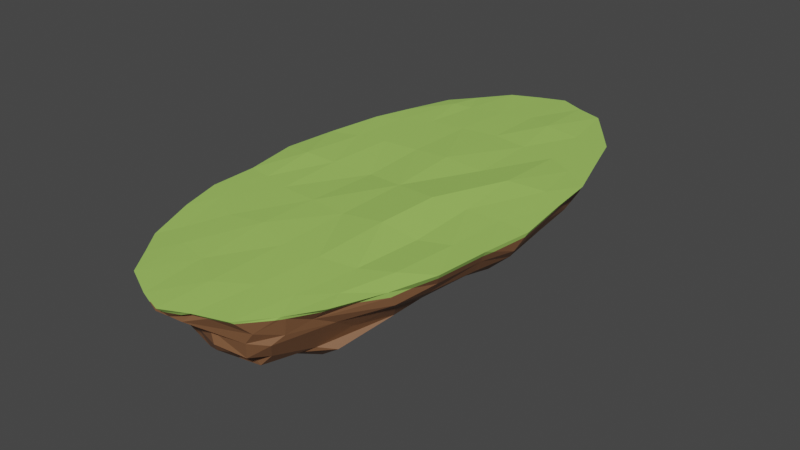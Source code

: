 # Source: super_base.blend  (saved by Blender 2.80.75; exported with 4.5.12 LTS)
import bpy
from mathutils import Matrix  # noqa: F401  (used for matrix-valued properties, if any)

bpy.ops.wm.read_factory_settings(use_empty=True)
scene = bpy.context.scene
scene.name = 'Scene'

# ---- collections
col_collection = bpy.data.collections.new('Collection'); scene.collection.children.link(col_collection)

# ---- materials (node trees are filled in below, after node groups)
mat_land_base = bpy.data.materials.new('land base')
mat_land_base.use_transparent_shadow = False
mat_grass = bpy.data.materials.new('grass')
mat_grass.use_transparent_shadow = False

# ---- material node trees
mat_land_base.use_nodes = True; mat_land_base.node_tree.nodes.clear()
_N = mat_land_base.node_tree.nodes; _L = mat_land_base.node_tree.links
n0 = _N.new('ShaderNodeOutputMaterial'); n0.name = 'Material Output'; n0.location = (300, 300)
n1 = _N.new('ShaderNodeBsdfPrincipled'); n1.name = 'Principled BSDF'; n1.location = (10, 300)
n1.distribution = 'GGX'
n1.subsurface_method = 'BURLEY'
n1.inputs[0].default_value = (0.2203, 0.1011, 0.04609, 1.0)
n1.inputs[3].default_value = 1.45
n1.inputs[27].default_value = (0.0, 0.0, 0.0, 1.0)
n1.inputs[28].default_value = 1.0
_L.new(n1.outputs[0], n0.inputs[0])
n0.is_active_output = True
mat_grass.use_nodes = True; mat_grass.node_tree.nodes.clear()
_N = mat_grass.node_tree.nodes; _L = mat_grass.node_tree.links
n0 = _N.new('ShaderNodeOutputMaterial'); n0.name = 'Material Output'; n0.location = (300, 300)
n1 = _N.new('ShaderNodeBsdfPrincipled'); n1.name = 'Principled BSDF'; n1.location = (10, 300)
n1.distribution = 'GGX'
n1.subsurface_method = 'BURLEY'
n1.inputs[0].default_value = (0.3768, 0.6383, 0.1269, 1.0)
n1.inputs[3].default_value = 1.45
n1.inputs[27].default_value = (0.0, 0.0, 0.0, 1.0)
n1.inputs[28].default_value = 1.0
_L.new(n1.outputs[0], n0.inputs[0])
n0.is_active_output = True

# ---- world
world_world = bpy.data.worlds.new('World'); scene.world = world_world
world_world.use_nodes = True; world_world.node_tree.nodes.clear()
_N = world_world.node_tree.nodes; _L = world_world.node_tree.links
n0 = _N.new('ShaderNodeOutputWorld'); n0.name = 'World Output'; n0.location = (300, 300)
n1 = _N.new('ShaderNodeBackground'); n1.name = 'Background'; n1.location = (10, 300)
n1.inputs[0].default_value = (0.05088, 0.05088, 0.05088, 1.0)
_L.new(n1.outputs[0], n0.inputs[0])
n0.is_active_output = True
world_world.color = (0.05088, 0.05088, 0.05088)
world_world.use_sun_shadow = False
world_world.sun_shadow_jitter_overblur = 0.0

# ---- meshes
me_circle = bpy.data.meshes.new('Circle')
me_circle.from_pydata([(-0.0002145, 1.824, -0.2052), (-0.3532, 1.681, -0.2053), (-0.6495, 1.327, -0.2121), (-0.8148, 0.7393, -0.2017), (-0.9126, -0.002156, -0.2054), (-0.8432, -0.6992, -0.2054), (-0.6289, -1.317, -0.2112), (-0.3757, -1.657, -0.2041), (-0.0002147, -1.821, -0.2052), (0.3595, -1.678, -0.2075), (0.6379, -1.295, -0.2056), (0.8457, -0.6961, -0.2052), (0.9237, -0.005351, -0.21), (0.8467, 0.6743, -0.2052), (0.6472, 1.29, -0.2052), (0.3502, 1.685, -0.2052), (-0.0002145, 1.657, -0.3566), (-0.3236, 1.523, -0.3568), (-0.599, 1.207, -0.3685), (-0.7379, 0.6729, -0.3531), (-0.8271, -0.01194, -0.3571), (-0.7604, -0.5762, -0.3572), (-0.564, -1.222, -0.3674), (-0.353, -1.538, -0.3584), (-0.02571, -1.656, -0.3595), (0.3502, -1.581, -0.3807), (0.5769, -1.178, -0.3598), (0.7524, -0.6666, -0.3571), (0.8423, -0.05668, -0.3679), (0.7658, 0.6226, -0.3603), (0.6014, 1.165, -0.3688), (0.3182, 1.531, -0.3566), (-0.007615, 1.247, -0.4961), (-0.2358, 1.167, -0.4982), (-0.3512, 0.9936, -0.474), (-0.5714, 0.5244, -0.4893), (-0.6355, -0.01579, -0.4921), (-0.5807, -0.4217, -0.4916), (-0.4425, -1.201, -0.5076), (-0.2306, -1.378, -0.5515), (-0.02532, -1.492, -0.5966), (0.239, -1.439, -0.5704), (0.4424, -1.188, -0.5587), (0.5294, -0.928, -0.5667), (0.582, -0.06292, -0.5038), (0.5869, 0.5009, -0.4994), (0.4478, 0.893, -0.4916), (0.2311, 1.152, -0.4916), (-0.00466, 0.6191, -0.601), (-0.1178, 0.6232, -0.5993), (-0.2407, 0.5046, -0.5875), (-0.3016, 0.3375, -0.5895), (-0.3617, 0.06635, -0.5997), (-0.3651, -0.1854, -0.6076), (-0.2687, -0.5138, -0.6122), (-0.1544, -1.116, -0.6986), (-0.03334, -1.174, -0.6893), (0.06265, -1.168, -0.6676), (0.1677, -1.167, -0.6969), (0.2925, -0.6492, -0.7282), (0.2967, -0.2475, -0.6254), (0.2492, 0.1689, -0.6294), (0.2159, 0.4313, -0.5989), (0.1176, 0.5623, -0.5892), (0.05239, 0.2489, -0.661), (-0.01369, 0.2535, -0.661), (-0.08209, 0.2202, -0.661), (-0.1294, 0.1345, -0.661), (-0.1624, -0.03264, -0.6668), (-0.2032, -0.3403, -0.6913), (-0.2036, -0.5921, -0.7125), (-0.1566, -0.806, -0.7572), (-0.07373, -0.7978, -0.7302), (0.01393, -0.6675, -0.6991), (0.08096, -0.4257, -0.6785), (0.1274, -0.1216, -0.6596), (0.1432, 0.0361, -0.6605), (0.1421, 0.1104, -0.661), (0.1308, 0.1692, -0.661), (0.1026, 0.2187, -0.661), (-0.1705, 1.766, -0.2068), (-0.5263, 1.488, -0.2138), (-0.7423, 1.001, -0.2053), (-0.8765, 0.3556, -0.2046), (-0.8496, -0.3804, -0.2072), (-0.763, -0.9786, -0.2061), (-0.4988, -1.487, -0.2061), (-0.1669, -1.762, -0.2065), (0.1607, -1.743, -0.2073), (0.5016, -1.485, -0.2152), (0.7537, -0.9903, -0.2091), (0.8805, -0.3474, -0.2052), (0.8805, 0.35, -0.2052), (0.7389, 1.003, -0.2052), (0.5049, 1.481, -0.2055), (0.1704, 1.746, -0.2052), (-0.1545, 1.606, -0.3582), (-0.4809, 1.363, -0.3666), (-0.6748, 0.9094, -0.3571), (-0.8004, 0.2813, -0.3572), (-0.7662, -0.3111, -0.3586), (-0.6974, -0.8928, -0.3635), (-0.4431, -1.408, -0.3508), (-0.1632, -1.618, -0.3806), (0.145, -1.621, -0.3604), (0.441, -1.498, -0.3968), (0.7031, -0.8735, -0.3666), (0.7987, -0.3346, -0.3589), (0.8033, 0.3086, -0.3589), (0.6817, 0.9258, -0.381), (0.4594, 1.345, -0.3568), (0.1544, 1.586, -0.3566), (-0.3511, 1.585, -0.2832), (9.034e-05, 1.742, -0.2815), (0.335, 1.603, -0.281), (0.405, -1.579, -0.3056), (0.0007666, -1.75, -0.2821), (-0.6504, 1.271, -0.3063), (0.545, -1.309, -0.2925), (-0.7311, 0.7663, -0.2725), (0.8096, -0.6638, -0.2822), (-0.8519, -0.0221, -0.2823), (0.8915, -0.0919, -0.302), (-0.7933, -0.6807, -0.2825), (0.8133, 0.5162, -0.2809), (-0.573, -1.3, -0.2956), (0.6224, 1.227, -0.284), (-0.3926, -1.547, -0.2785), (-0.111, 1.214, -0.5043), (-0.2896, 1.085, -0.4848), (-0.4585, 0.762, -0.481), (-0.6067, 0.2273, -0.4916), (-0.6083, -0.2233, -0.4916), (-0.5257, -0.9927, -0.5206), (-0.3212, -1.223, -0.5974), (-0.1177, -1.483, -0.5583), (0.1219, -1.571, -0.518), (0.2997, -1.446, -0.5979), (0.5142, -1.104, -0.5843), (0.5188, -0.4736, -0.5064), (0.6038, 0.2692, -0.4981), (0.5181, 0.704, -0.4987), (0.345, 1.03, -0.4916), (0.09281, 1.177, -0.4916), (-0.2996, -1.531, -0.4159), (-0.4991, -1.274, -0.473), (0.2802, 1.349, -0.4241), (0.5223, 1.03, -0.428), (-0.07914, -1.536, -0.4623), (-0.2807, 1.349, -0.4241), (-0.0002145, 1.46, -0.4241), (0.3203, -1.552, -0.4923), (-0.4854, 1.067, -0.4181), (0.5608, -1.041, -0.4546), (-0.6825, 0.5065, -0.4256), (0.669, -0.6155, -0.4419), (-0.7383, -0.05168, -0.4256), (0.7509, -0.1269, -0.4481), (-0.663, -0.3817, -0.4241), (0.6685, 0.5733, -0.423), (-0.05178, 0.6252, -0.6033), (-0.1832, 0.5647, -0.5903), (-0.2702, 0.4253, -0.589), (-0.3261, 0.202, -0.5947), (-0.3702, -0.06089, -0.6057), (-0.3182, -0.3274, -0.6096), (-0.2409, -0.9953, -0.7375), (-0.09102, -1.197, -0.6984), (0.01954, -1.286, -0.6848), (0.1088, -1.159, -0.6865), (0.2336, -1.282, -0.6405), (0.295, -0.3438, -0.7), (0.2635, -0.003011, -0.6317), (0.2304, 0.2847, -0.6153), (0.178, 0.5107, -0.591), (0.05128, 0.5734, -0.5953), (0.4209, 0.1866, -0.5742), (0.3663, -1.07, -0.6957), (-0.4668, -0.3473, -0.5436), (-0.4818, 0.04039, -0.5362), (0.4329, 0.4761, -0.5759), (-0.3892, -1.14, -0.5666), (0.3457, 0.7154, -0.5487), (-0.1317, -1.198, -0.6563), (0.1252, 0.8184, -0.538), (0.0002446, -1.324, -0.6276), (-0.1569, 0.8992, -0.5744), (-0.02844, 0.8908, -0.5791), (0.09485, -1.412, -0.6561), (-0.3099, 0.7338, -0.5346), (0.2187, -1.397, -0.5972), (-0.403, 0.555, -0.5285), (0.02194, 0.2475, -0.661), (-0.04678, 0.2373, -0.661), (-0.1056, 0.1794, -0.661), (-0.1408, 0.06956, -0.6617), (-0.1762, -0.1718, -0.6762), (-0.199, -0.4565, -0.6999), (-0.1926, -0.7823, -0.7611), (-0.1146, -0.7934, -0.7431), (-0.03137, -0.758, -0.718), (0.04866, -0.5748, -0.6901), (0.1062, -0.2373, -0.6653), (0.1365, -0.01834, -0.6591), (0.142, 0.07878, -0.661), (0.1362, 0.1393, -0.661), (0.1181, 0.1925, -0.661), (0.07895, 0.2325, -0.661), (0.1556, -0.515, -0.6671), (0.05556, -1.124, -0.7488), (-0.2298, 0.2191, -0.6198), (-0.172, 0.3696, -0.6156), (0.2105, -0.3717, -0.6657), (-0.2678, 0.03821, -0.6296), (0.2089, -0.1844, -0.6401), (-0.2785, -0.2238, -0.6448), (0.184, 0.1188, -0.6581), (-0.23, -0.4823, -0.6497), (0.17, 0.2472, -0.6488), (-0.1627, -0.9086, -0.7303), (0.1259, 0.3686, -0.6361), (-0.02999, -1.126, -0.7292), (-0.07543, 0.435, -0.6246), (0.03341, 0.4361, -0.6341), (-0.1235, 0.4024, -0.6201), (0.01346, -1.097, -0.732), (0.08326, 0.4018, -0.6361), (-0.01755, 0.4317, -0.6327), (-0.09715, -1.129, -0.7238), (0.1525, 0.3015, -0.6433), (-0.2361, -0.905, -0.7455), (0.1751, 0.1788, -0.6565), (-0.2525, -0.3467, -0.648), (0.1905, 0.03338, -0.654), (-0.2758, -0.09134, -0.6388), (0.2165, -0.3509, -0.6263), (-0.2457, 0.1268, -0.6251), (0.1836, -0.4518, -0.6903), (-0.2013, 0.2998, -0.6173), (-0.4361, 0.3157, -0.5312), (0.2887, -1.32, -0.5918), (-0.3556, 0.6601, -0.5293), (0.1434, -1.408, -0.6195), (-0.2397, 0.8071, -0.553), (0.05266, -1.399, -0.6586), (0.02499, 0.8199, -0.5621), (-0.07432, 0.9115, -0.5836), (-0.05875, -1.254, -0.6466), (0.2478, 0.7712, -0.5371), (-0.2435, -1.116, -0.6747), (0.3897, 0.5954, -0.5666), (-0.411, -0.5106, -0.5427), (0.425, 0.3717, -0.5787), (-0.4828, -0.1653, -0.5424), (0.1055, -0.7922, -0.6865), (0.5974, 0.8064, -0.4315), (-0.5915, -1.034, -0.4864), (0.719, 0.236, -0.4351), (-0.6991, -0.2031, -0.4241), (0.6642, -0.4345, -0.4347), (-0.7171, 0.1604, -0.4276), (0.6456, -0.8154, -0.4629), (-0.584, 0.8103, -0.4216), (0.3896, -1.45, -0.5006), (-0.3857, 1.205, -0.4216), (0.1581, -1.617, -0.4454), (0.14, 1.404, -0.4241), (-0.1404, 1.404, -0.4241), (-0.1971, -1.528, -0.4595), (0.3991, 1.191, -0.4241), (0.3993, -0.5331, -0.6345), (-0.09974, -1.752, -0.2896), (0.5139, 1.38, -0.2823), (-0.4733, -1.43, -0.2858), (0.6817, 0.9826, -0.2948), (-0.7501, -0.9206, -0.2852), (0.8436, 0.3243, -0.2826), (-0.7647, -0.4116, -0.2858), (0.8423, -0.3354, -0.2823), (-0.8189, 0.3621, -0.2782), (0.757, -0.9379, -0.3046), (-0.6947, 0.982, -0.2842), (0.4827, -1.439, -0.3452), (-0.5463, 1.444, -0.3088), (0.0633, -1.727, -0.2995), (0.1386, 1.625, -0.2809), (-0.1374, 1.744, -0.2908), (-0.379, -1.35, -0.4474), (-0.5559, 1.276, -0.2019), (-0.6616, 0.8183, -0.2047), (-0.6955, 0.4106, -0.2046), (-0.7368, -0.01507, -0.1915), (-0.6902, -0.4121, -0.2059), (-0.6849, -0.79, -0.2052), (-0.5697, -1.17, -0.2109), (-0.434, 1.302, -0.2098), (-0.4803, 0.9124, -0.2052), (-0.503, 0.4568, -0.2052), (-0.5258, 0.001271, -0.2052), (-0.503, -0.4543, -0.2052), (-0.48, -0.9102, -0.2053), (-0.4179, -1.294, -0.2053), (-0.2092, 1.352, -0.2052), (-0.2429, 0.95, -0.2052), (-0.2548, 0.4756, -0.2052), (-0.2546, 0.03904, -0.2249), (-0.2548, -0.4731, -0.2052), (-0.2561, -0.8643, -0.1974), (-0.2123, -1.346, -0.2051), (-0.0002145, 1.406, -0.2052), (-0.0002145, 0.9875, -0.2052), (-0.02036, 0.4822, -0.1934), (-0.0002145, 0.001271, -0.2052), (-0.0002145, -0.4918, -0.2052), (-0.0002145, -0.985, -0.2052), (0.005411, -1.488, -0.1985), (0.1785, 1.321, -0.1928), (0.2425, 0.95, -0.2052), (0.2543, 0.4756, -0.2052), (0.2879, -0.04925, -0.1784), (0.268, -0.4666, -0.1807), (0.2425, -0.9474, -0.2052), (0.2087, -1.35, -0.2052), (0.4177, 1.296, -0.2053), (0.4798, 0.9124, -0.2052), (0.4826, 0.4245, -0.1839), (0.5083, -0.01951, -0.1994), (0.5096, -0.4615, -0.2139), (0.4798, -0.9099, -0.2052), (0.4163, -1.302, -0.2108), (0.5845, 1.146, -0.2052), (0.6663, 0.81, -0.2052), (0.7231, 0.4679, -0.1982), (0.7307, 0.001271, -0.2052), (0.7005, -0.4009, -0.2052), (0.6692, -0.8278, -0.1953), (0.5768, -1.15, -0.2056), (-0.8937, -0.008343, -0.2293), (0.6426, 1.278, -0.2198), (0.1296, -1.708, -0.2403), (-0.7046, -1.077, -0.2336), (-0.7592, -0.9615, -0.2295), (-0.7367, 0.8834, -0.239), (-0.4738, 1.517, -0.2346), (-0.8503, -0.2655, -0.2313), (-0.2782, -1.656, -0.242), (0.6075, -1.293, -0.2327), (-0.0001077, 1.795, -0.232), (0.499, -1.479, -0.2329), (-0.4884, -1.464, -0.2385), (-0.8289, -0.6939, -0.2276), (-0.227, 1.709, -0.2307), (0.7798, -0.8379, -0.2432), (0.7167, 1.045, -0.2202), (0.4856, -1.504, -0.2305), (0.755, -0.9703, -0.2456), (-0.1343, -1.757, -0.2468), (0.8832, 0.2415, -0.229), (0.3675, -1.658, -0.224), (0.8326, -0.6844, -0.2332), (0.1155, 1.745, -0.2298), (-0.8664, 0.2011, -0.2364), (-0.4522, -1.513, -0.2378), (-0.61, -1.311, -0.2397), (-0.7123, 1.089, -0.2382), (-0.7724, -0.8861, -0.2298), (0.8648, -0.3425, -0.2369), (-0.3525, 1.65, -0.2306), (0.16, 1.707, -0.23), (0.8701, 0.3427, -0.2272), (-0.6498, 1.31, -0.2412), (0.2262, -1.695, -0.2325), (0.8838, -0.2717, -0.2339), (0.4643, 1.51, -0.2235), (0.9153, -0.02785, -0.2339), (-0.1154, 1.758, -0.231), (0.668, -1.113, -0.2416), (0.7546, 0.9003, -0.2211), (0.7292, 0.9992, -0.2205), (-0.5308, 1.478, -0.2352), (-0.383, -1.609, -0.2365), (-0.5574, 1.434, -0.2369), (-0.8321, -0.4736, -0.2306), (-0.0818, -1.752, -0.2449), (0.5072, 1.454, -0.2256), (-0.7221, 0.9928, -0.2387), (-0.7727, 0.7529, -0.2373), (0.3463, 1.664, -0.2245), (0.2192, 1.704, -0.2277), (-0.8073, 0.5512, -0.237), (-0.5259, -1.419, -0.2387), (0.8395, 0.6404, -0.2215), (-0.8524, 0.3583, -0.2354), (0.5113, -1.455, -0.2344), (0.8618, 0.3963, -0.2263), (0.09614, -1.749, -0.2375), (0.8527, -0.4717, -0.2355), (-0.8213, -0.3908, -0.2334), (-0.1615, 1.76, -0.2297), (0.5376, 1.41, -0.2273), (0.0002026, -1.787, -0.2379)], [], [(287, 134, 39), (286, 96, 17), (285, 111, 16), (284, 104, 25), (283, 97, 18), (282, 105, 26), (281, 98, 19), (280, 106, 27), (279, 99, 20), (278, 107, 28), (277, 100, 21), (276, 108, 29), (275, 101, 22), (274, 109, 30), (273, 102, 23), (272, 110, 31), (271, 103, 24), (270, 171, 60), (269, 142, 47), (268, 135, 40), (267, 128, 33), (266, 143, 32), (265, 136, 41), (264, 129, 34), (263, 137, 42), (262, 130, 35), (261, 138, 43), (260, 131, 36), (259, 139, 44), (258, 132, 37), (257, 140, 45), (256, 133, 38), (255, 141, 46), (254, 201, 74), (253, 164, 53), (252, 172, 61), (251, 165, 54), (250, 173, 62), (249, 166, 55), (248, 174, 63), (247, 167, 56), (246, 160, 49), (245, 175, 48), (244, 168, 57), (243, 161, 50), (242, 169, 58), (241, 162, 51), (240, 170, 59), (239, 163, 52), (206, 200, 192), (238, 194, 67), (237, 202, 75), (236, 195, 68), (235, 203, 76), (234, 196, 69), (233, 204, 77), (232, 197, 70), (231, 205, 78), (230, 198, 71), (229, 206, 79), (228, 199, 72), (227, 192, 65), (226, 207, 64), (225, 200, 73), (224, 193, 66), (224, 222, 65), (161, 49, 222), (161, 224, 211), (225, 221, 72), (168, 56, 221), (168, 225, 209), (226, 220, 79), (175, 63, 220), (175, 226, 223), (227, 223, 64), (160, 48, 223), (160, 227, 222), (228, 219, 71), (167, 55, 219), (167, 228, 221), (229, 218, 78), (174, 62, 218), (174, 229, 220), (230, 217, 70), (166, 54, 217), (166, 230, 219), (231, 216, 77), (173, 61, 216), (173, 231, 218), (232, 215, 69), (165, 53, 215), (165, 232, 217), (233, 214, 76), (172, 60, 214), (172, 233, 216), (234, 213, 68), (164, 52, 213), (164, 234, 215), (235, 212, 75), (171, 59, 212), (171, 235, 214), (236, 210, 67), (163, 51, 210), (163, 236, 213), (237, 208, 74), (170, 58, 208), (170, 237, 212), (238, 211, 66), (162, 50, 211), (162, 238, 210), (239, 191, 51), (131, 35, 191), (131, 239, 179), (240, 190, 58), (138, 42, 190), (138, 240, 177), (241, 189, 50), (130, 34, 189), (130, 241, 191), (242, 188, 57), (137, 41, 188), (137, 242, 190), (243, 186, 49), (129, 33, 186), (129, 243, 189), (244, 185, 56), (136, 40, 185), (136, 244, 188), (245, 184, 63), (143, 47, 184), (143, 245, 187), (246, 187, 48), (128, 32, 187), (128, 246, 186), (247, 183, 55), (135, 39, 183), (135, 247, 185), (248, 182, 62), (142, 46, 182), (142, 248, 184), (249, 181, 54), (134, 38, 181), (134, 249, 183), (250, 180, 61), (141, 45, 180), (141, 250, 182), (251, 178, 53), (133, 37, 178), (133, 251, 181), (252, 176, 60), (140, 44, 176), (140, 252, 180), (253, 179, 52), (132, 36, 179), (132, 253, 178), (254, 209, 73), (169, 57, 209), (169, 254, 208), (255, 159, 45), (109, 29, 159), (109, 255, 147), (256, 158, 37), (101, 21, 158), (101, 256, 145), (257, 157, 44), (108, 28, 157), (108, 257, 159), (258, 156, 36), (100, 20, 156), (100, 258, 158), (259, 155, 43), (107, 27, 155), (107, 259, 157), (260, 154, 35), (99, 19, 154), (99, 260, 156), (261, 153, 42), (106, 26, 153), (106, 261, 155), (262, 152, 34), (98, 18, 152), (98, 262, 154), (263, 151, 41), (105, 25, 151), (105, 263, 153), (264, 149, 33), (97, 17, 149), (97, 264, 152), (265, 148, 40), (104, 24, 148), (104, 265, 151), (266, 146, 47), (111, 31, 146), (111, 266, 150), (267, 150, 32), (96, 16, 150), (96, 267, 149), (268, 144, 39), (103, 23, 144), (103, 268, 148), (269, 147, 46), (110, 30, 147), (110, 269, 146), (270, 177, 59), (139, 43, 177), (139, 270, 176), (271, 127, 23), (87, 7, 380, 345), (87, 356, 383), (272, 126, 30), (94, 14, 338, 399), (94, 384, 373), (273, 125, 22), (86, 6, 363, 390), (86, 349, 362), (274, 124, 29), (93, 13, 391, 377), (93, 378, 353), (275, 123, 21), (85, 5, 350, 365), (85, 341, 340), (276, 122, 28), (92, 12, 374, 357), (92, 369, 394), (277, 121, 20), (84, 4, 337, 344), (84, 397, 382), (278, 120, 27), (91, 11, 359, 396), (91, 366, 372), (279, 119, 19), (83, 3, 386, 389), (83, 392, 361), (280, 118, 26), (90, 10, 346, 376), (90, 355, 352), (281, 117, 18), (82, 2, 370, 364), (82, 385, 342), (282, 115, 25), (89, 9, 358, 354), (89, 348, 393), (283, 112, 17), (81, 1, 367, 343), (81, 379, 381), (284, 116, 24), (88, 8, 400, 395), (88, 339, 371), (285, 114, 31), (95, 15, 387, 388), (95, 368, 360), (286, 113, 16), (80, 0, 347, 375), (80, 398, 351), (287, 145, 38), (102, 22, 145), (102, 287, 144), (2, 82, 288), (81, 288, 295), (1, 295, 302), (80, 302, 309), (95, 0, 309), (15, 95, 316), (94, 15, 323), (14, 94, 330), (82, 3, 289), (288, 289, 296), (295, 296, 303), (302, 303, 310), (316, 309, 310), (323, 316, 317), (330, 323, 324), (93, 330, 331), (3, 83, 290), (289, 290, 297), (296, 297, 304), (303, 304, 311), (317, 310, 311), (324, 317, 318), (331, 324, 325), (13, 331, 332), (83, 4, 291), (290, 291, 298), (297, 298, 305), (304, 305, 312), (318, 311, 312), (325, 318, 319), (332, 325, 326), (92, 332, 333), (291, 4, 84), (298, 291, 292), (305, 298, 299), (312, 305, 306), (312, 313, 320), (319, 320, 327), (326, 327, 334), (333, 334, 91), (292, 84, 5), (299, 292, 293), (306, 299, 300), (313, 306, 307), (313, 314, 321), (320, 321, 328), (327, 328, 335), (334, 335, 11), (293, 5, 85), (300, 293, 294), (307, 300, 301), (314, 307, 308), (314, 315, 322), (321, 322, 329), (328, 329, 336), (335, 336, 90), (294, 85, 6), (301, 294, 86), (308, 301, 7), (315, 308, 87), (315, 8, 88), (322, 88, 9), (329, 9, 89), (336, 89, 10), (287, 39, 144), (286, 17, 112), (285, 16, 113), (284, 25, 115), (283, 18, 117), (282, 26, 118), (281, 19, 119), (280, 27, 120), (279, 20, 121), (278, 28, 122), (277, 21, 123), (276, 29, 124), (275, 22, 125), (274, 30, 126), (273, 23, 127), (272, 31, 114), (271, 24, 116), (270, 60, 176), (269, 47, 146), (268, 40, 148), (267, 33, 149), (266, 32, 150), (265, 41, 151), (264, 34, 152), (263, 42, 153), (262, 35, 154), (261, 43, 155), (260, 36, 156), (259, 44, 157), (258, 37, 158), (257, 45, 159), (256, 38, 145), (255, 46, 147), (254, 74, 208), (253, 53, 178), (252, 61, 180), (251, 54, 181), (250, 62, 182), (249, 55, 183), (248, 63, 184), (247, 56, 185), (246, 49, 186), (245, 48, 187), (244, 57, 188), (243, 50, 189), (242, 58, 190), (241, 51, 191), (240, 59, 177), (239, 52, 179), (192, 193, 65), (193, 194, 66), (194, 195, 67), (195, 196, 68), (196, 197, 69), (197, 198, 70), (198, 199, 71), (199, 200, 72), (200, 201, 73), (201, 202, 74), (202, 203, 75), (203, 204, 76), (204, 205, 77), (205, 206, 78), (206, 207, 79), (207, 192, 64), (192, 194, 193), (194, 196, 195), (196, 198, 197), (198, 196, 199), (199, 196, 200), (200, 204, 201), (201, 204, 202), (202, 204, 203), (204, 206, 205), (206, 192, 207), (192, 200, 194), (194, 200, 196), (204, 200, 206), (238, 67, 210), (237, 75, 212), (236, 68, 213), (235, 76, 214), (234, 69, 215), (233, 77, 216), (232, 70, 217), (231, 78, 218), (230, 71, 219), (229, 79, 220), (228, 72, 221), (227, 65, 222), (226, 64, 223), (225, 73, 209), (224, 66, 211), (224, 65, 193), (161, 222, 224), (161, 211, 50), (225, 72, 200), (168, 221, 225), (168, 209, 57), (226, 79, 207), (175, 220, 226), (175, 223, 48), (227, 64, 192), (160, 223, 227), (160, 222, 49), (228, 71, 199), (167, 219, 228), (167, 221, 56), (229, 78, 206), (174, 218, 229), (174, 220, 63), (230, 70, 198), (166, 217, 230), (166, 219, 55), (231, 77, 205), (173, 216, 231), (173, 218, 62), (232, 69, 197), (165, 215, 232), (165, 217, 54), (233, 76, 204), (172, 214, 233), (172, 216, 61), (234, 68, 196), (164, 213, 234), (164, 215, 53), (235, 75, 203), (171, 212, 235), (171, 214, 60), (236, 67, 195), (163, 210, 236), (163, 213, 52), (237, 74, 202), (170, 208, 237), (170, 212, 59), (238, 66, 194), (162, 211, 238), (162, 210, 51), (239, 51, 163), (131, 191, 239), (131, 179, 36), (240, 58, 170), (138, 190, 240), (138, 177, 43), (241, 50, 162), (130, 189, 241), (130, 191, 35), (242, 57, 169), (137, 188, 242), (137, 190, 42), (243, 49, 161), (129, 186, 243), (129, 189, 34), (244, 56, 168), (136, 185, 244), (136, 188, 41), (245, 63, 175), (143, 184, 245), (143, 187, 32), (246, 48, 160), (128, 187, 246), (128, 186, 33), (247, 55, 167), (135, 183, 247), (135, 185, 40), (248, 62, 174), (142, 182, 248), (142, 184, 47), (249, 54, 166), (134, 181, 249), (134, 183, 39), (250, 61, 173), (141, 180, 250), (141, 182, 46), (251, 53, 165), (133, 178, 251), (133, 181, 38), (252, 60, 172), (140, 176, 252), (140, 180, 45), (253, 52, 164), (132, 179, 253), (132, 178, 37), (254, 73, 201), (169, 209, 254), (169, 208, 58), (255, 45, 141), (109, 159, 255), (109, 147, 30), (256, 37, 133), (101, 158, 256), (101, 145, 22), (257, 44, 140), (108, 157, 257), (108, 159, 29), (258, 36, 132), (100, 156, 258), (100, 158, 21), (259, 43, 139), (107, 155, 259), (107, 157, 28), (260, 35, 131), (99, 154, 260), (99, 156, 20), (261, 42, 138), (106, 153, 261), (106, 155, 27), (262, 34, 130), (98, 152, 262), (98, 154, 19), (263, 41, 137), (105, 151, 263), (105, 153, 26), (264, 33, 129), (97, 149, 264), (97, 152, 18), (265, 40, 136), (104, 148, 265), (104, 151, 25), (266, 47, 143), (111, 146, 266), (111, 150, 16), (267, 32, 128), (96, 150, 267), (96, 149, 17), (268, 39, 135), (103, 144, 268), (103, 148, 24), (269, 46, 142), (110, 147, 269), (110, 146, 31), (270, 59, 171), (139, 177, 270), (139, 176, 44), (271, 23, 103), (87, 345, 356), (87, 383, 400, 8), (272, 30, 110), (94, 399, 384), (94, 373, 387, 15), (273, 22, 102), (86, 390, 349), (86, 362, 380, 7), (274, 29, 109), (93, 377, 378), (93, 353, 338, 14), (275, 21, 101), (85, 365, 341), (85, 340, 363, 6), (276, 28, 108), (92, 357, 369), (92, 394, 391, 13), (277, 20, 100), (84, 344, 397), (84, 382, 350, 5), (278, 27, 107), (91, 396, 366), (91, 372, 374, 12), (279, 19, 99), (83, 389, 392), (83, 361, 337, 4), (280, 26, 106), (90, 376, 355), (90, 352, 359, 11), (281, 18, 98), (82, 364, 385), (82, 342, 386, 3), (282, 25, 105), (89, 354, 348), (89, 393, 346, 10), (283, 17, 97), (81, 343, 379), (81, 381, 370, 2), (284, 24, 104), (88, 395, 339), (88, 371, 358, 9), (285, 31, 111), (95, 388, 368), (95, 360, 347, 0), (286, 16, 96), (80, 375, 398), (80, 351, 367, 1), (287, 38, 134), (102, 145, 287), (102, 144, 23), (2, 288, 81), (81, 295, 1), (1, 302, 80), (80, 309, 0), (95, 309, 316), (15, 316, 323), (94, 323, 330), (14, 330, 93), (82, 289, 288), (288, 296, 295), (295, 303, 302), (302, 310, 309), (316, 310, 317), (323, 317, 324), (330, 324, 331), (93, 331, 13), (3, 290, 289), (289, 297, 296), (296, 304, 303), (303, 311, 310), (317, 311, 318), (324, 318, 325), (331, 325, 332), (13, 332, 92), (83, 291, 290), (290, 298, 297), (297, 305, 304), (304, 312, 311), (318, 312, 319), (325, 319, 326), (332, 326, 333), (92, 333, 12), (291, 84, 292), (298, 292, 299), (305, 299, 306), (312, 306, 313), (312, 320, 319), (319, 327, 326), (326, 334, 333), (333, 91, 12), (292, 5, 293), (299, 293, 300), (306, 300, 307), (313, 307, 314), (313, 321, 320), (320, 328, 327), (327, 335, 334), (334, 11, 91), (293, 85, 294), (300, 294, 301), (307, 301, 308), (314, 308, 315), (314, 322, 321), (321, 329, 328), (328, 336, 335), (335, 90, 11), (294, 6, 86), (301, 86, 7), (308, 7, 87), (315, 87, 8), (315, 88, 322), (322, 9, 329), (329, 89, 336), (336, 10, 90), (338, 353, 126), (384, 399, 126, 272), (367, 351, 112), (339, 395, 116, 284), (376, 346, 118), (340, 341, 275, 125), (390, 363, 125), (374, 372, 122), (369, 357, 122, 276), (393, 348, 282, 118), (400, 383, 116), (351, 398, 286, 112), (395, 400, 116), (370, 381, 117), (385, 364, 117, 281), (344, 337, 121), (373, 384, 272, 114), (355, 376, 118, 280), (363, 340, 125), (349, 390, 125, 273), (361, 392, 279, 121), (381, 379, 283, 117), (364, 370, 117), (359, 352, 120), (394, 369, 276, 124), (377, 391, 124), (337, 361, 121), (397, 344, 121, 277), (368, 388, 114, 285), (387, 373, 114), (388, 387, 114), (358, 371, 115), (348, 354, 115, 282), (396, 359, 120), (352, 355, 280, 120), (345, 380, 127), (362, 349, 273, 127), (391, 394, 124), (378, 377, 124, 274), (371, 339, 284, 115), (354, 358, 115), (386, 342, 119), (382, 397, 277, 123), (365, 350, 123), (366, 396, 120, 278), (398, 375, 113, 286), (380, 362, 127), (356, 345, 127, 271), (375, 347, 113), (347, 360, 113), (342, 385, 281, 119), (389, 386, 119), (353, 378, 274, 126), (399, 338, 126), (350, 382, 123), (341, 365, 123, 275), (379, 343, 112, 283), (360, 368, 285, 113), (343, 367, 112), (346, 393, 118), (372, 366, 278, 122), (357, 374, 122), (383, 356, 271, 116), (392, 389, 119, 279)])
me_circle.polygons.foreach_set('material_index', [0, 0, 0, 0, 0, 0, 0, 0, 0, 0, 0, 0, 0, 0, 0, 0, 0, 0, 0, 0, 0, 0, 0, 0, 0, 0, 0, 0, 0, 0, 0, 0, 0, 0, 0, 0, 0, 0, 0, 0, 0, 0, 0, 0, 0, 0, 0, 0, 0, 0, 0, 0, 0, 0, 0, 0, 0, 0, 0, 0, 0, 0, 0, 0, 0, 0, 0, 0, 0, 0, 0, 0, 0, 0, 0, 0, 0, 0, 0, 0, 0, 0, 0, 0, 0, 0, 0, 0, 0, 0, 0, 0, 0, 0, 0, 0, 0, 0, 0, 0, 0, 0, 0, 0, 0, 0, 0, 0, 0, 0, 0, 0, 0, 0, 0, 0, 0, 0, 0, 0, 0, 0, 0, 0, 0, 0, 0, 0, 0, 0, 0, 0, 0, 0, 0, 0, 0, 0, 0, 0, 0, 0, 0, 0, 0, 0, 0, 0, 0, 0, 0, 0, 0, 0, 0, 0, 0, 0, 0, 0, 0, 0, 0, 0, 0, 0, 0, 0, 0, 0, 0, 0, 0, 0, 0, 0, 0, 0, 0, 0, 0, 0, 0, 0, 0, 0, 0, 0, 0, 0, 0, 0, 0, 0, 0, 0, 0, 0, 0, 0, 0, 0, 0, 0, 0, 0, 0, 1, 1, 0, 1, 1, 0, 1, 1, 0, 1, 1, 0, 1, 1, 0, 1, 1, 0, 1, 1, 0, 1, 1, 0, 1, 1, 0, 1, 1, 0, 1, 1, 0, 1, 1, 0, 1, 1, 0, 1, 1, 0, 1, 1, 0, 1, 1, 0, 0, 0, 1, 1, 1, 1, 1, 1, 1, 1, 1, 1, 1, 1, 1, 1, 1, 1, 1, 1, 1, 1, 1, 1, 1, 1, 1, 1, 1, 1, 1, 1, 1, 1, 1, 1, 1, 1, 1, 1, 1, 1, 1, 1, 1, 1, 1, 1, 1, 1, 1, 1, 1, 1, 1, 1, 1, 1, 1, 1, 1, 1, 1, 1, 1, 1, 0, 0, 0, 0, 0, 0, 0, 0, 0, 0, 0, 0, 0, 0, 0, 0, 0, 0, 0, 0, 0, 0, 0, 0, 0, 0, 0, 0, 0, 0, 0, 0, 0, 0, 0, 0, 0, 0, 0, 0, 0, 0, 0, 0, 0, 0, 0, 0, 0, 0, 0, 0, 0, 0, 0, 0, 0, 0, 0, 0, 0, 0, 0, 0, 0, 0, 0, 0, 0, 0, 0, 0, 0, 0, 0, 0, 0, 0, 0, 0, 0, 0, 0, 0, 0, 0, 0, 0, 0, 0, 0, 0, 0, 0, 0, 0, 0, 0, 0, 0, 0, 0, 0, 0, 0, 0, 0, 0, 0, 0, 0, 0, 0, 0, 0, 0, 0, 0, 0, 0, 0, 0, 0, 0, 0, 0, 0, 0, 0, 0, 0, 0, 0, 0, 0, 0, 0, 0, 0, 0, 0, 0, 0, 0, 0, 0, 0, 0, 0, 0, 0, 0, 0, 0, 0, 0, 0, 0, 0, 0, 0, 0, 0, 0, 0, 0, 0, 0, 0, 0, 0, 0, 0, 0, 0, 0, 0, 0, 0, 0, 0, 0, 0, 0, 0, 0, 0, 0, 0, 0, 0, 0, 0, 0, 0, 0, 0, 0, 0, 0, 0, 0, 0, 0, 0, 0, 0, 0, 0, 0, 0, 0, 0, 0, 0, 0, 0, 0, 0, 0, 0, 0, 0, 0, 0, 0, 0, 0, 0, 0, 0, 0, 0, 0, 0, 1, 1, 0, 1, 1, 0, 1, 1, 0, 1, 1, 0, 1, 1, 0, 1, 1, 0, 1, 1, 0, 1, 1, 0, 1, 1, 0, 1, 1, 0, 1, 1, 0, 1, 1, 0, 1, 1, 0, 1, 1, 0, 1, 1, 0, 1, 1, 0, 0, 0, 1, 1, 1, 1, 1, 1, 1, 1, 1, 1, 1, 1, 1, 1, 1, 1, 1, 1, 1, 1, 1, 1, 1, 1, 1, 1, 1, 1, 1, 1, 1, 1, 1, 1, 1, 1, 1, 1, 1, 1, 1, 1, 1, 1, 1, 1, 1, 1, 1, 1, 1, 1, 1, 1, 1, 1, 1, 1, 1, 1, 1, 1, 1, 1, 0, 0, 0, 0, 0, 0, 0, 0, 0, 0, 0, 0, 0, 0, 0, 0, 0, 0, 0, 0, 0, 0, 0, 0, 0, 0, 0, 0, 0, 0, 0, 0, 0, 0, 0, 0, 0, 0, 0, 0, 0, 0, 0, 0, 0, 0, 0, 0, 0, 0, 0, 0, 0, 0, 0, 0, 0, 0, 0, 0, 0, 0, 0, 0])
_uv = me_circle.uv_layers.new(name='UVMap')
_uv.uv.foreach_set('vector', [0.5851, 0.1082, 0.5888, 0.1059, 0.5881, 0.1092, 0.5444, 0.04453, 0.5441, 0.04775, 0.5406, 0.04967, 0.5468, 0.1231, 0.5486, 0.1228, 0.5479, 0.1264, 0.5617, 0.1203, 0.5635, 0.1226, 0.5634, 0.1273, 0.5359, 0.05144, 0.5374, 0.05331, 0.535, 0.05684, 0.5684, 0.04931, 0.5697, 0.04792, 0.5683, 0.05495, 0.5859, 0.05585, 0.5873, 0.05767, 0.5862, 0.06287, 0.566, 0.06021, 0.5678, 0.06153, 0.5675, 0.06609, 0.5833, 0.06951, 0.5848, 0.07153, 0.5839, 0.07802, 0.5659, 0.07353, 0.5677, 0.07339, 0.568, 0.07948, 0.5818, 0.08673, 0.5835, 0.0847, 0.5828, 0.09058, 0.5671, 0.08816, 0.5688, 0.08765, 0.5698, 0.09465, 0.5806, 0.09803, 0.5825, 0.09766, 0.5826, 0.1051, 0.57, 0.1029, 0.5715, 0.1014, 0.5725, 0.1068, 0.5811, 0.1095, 0.5826, 0.1092, 0.5831, 0.1122, 0.572, 0.1119, 0.5739, 0.111, 0.5755, 0.1153, 0.4992, 0.1276, 0.5015, 0.1255, 0.5015, 0.1287, 0.5762, 0.0687, 0.5788, 0.07284, 0.5775, 0.07518, 0.5559, 0.05688, 0.5549, 0.06062, 0.5524, 0.05794, 0.5429, 0.1247, 0.5436, 0.1275, 0.543, 0.1296, 0.5445, 0.05235, 0.5453, 0.05673, 0.5427, 0.0578, 0.5504, 0.05223, 0.5495, 0.05743, 0.5474, 0.05592, 0.5377, 0.1303, 0.5395, 0.1308, 0.5392, 0.134, 0.5395, 0.05689, 0.5416, 0.05964, 0.5403, 0.06168, 0.5722, 0.04874, 0.5748, 0.04868, 0.5732, 0.05433, 0.5354, 0.06577, 0.5381, 0.0669, 0.5358, 0.07226, 0.5702, 0.06263, 0.5732, 0.05604, 0.573, 0.05998, 0.5329, 0.08033, 0.5352, 0.0789, 0.5347, 0.08433, 0.562, 0.09302, 0.5591, 0.09408, 0.5602, 0.08489, 0.5855, 0.08252, 0.5874, 0.08321, 0.5871, 0.08763, 0.563, 0.07805, 0.5606, 0.07747, 0.5601, 0.07231, 0.536, 0.107, 0.5373, 0.1061, 0.5392, 0.1107, 0.5602, 0.06538, 0.5586, 0.06781, 0.5571, 0.06362, 0.5506, 0.1017, 0.5493, 0.09685, 0.55, 0.09349, 0.538, 0.08769, 0.5403, 0.08542, 0.5405, 0.0882, 0.5568, 0.0754, 0.5536, 0.08391, 0.5533, 0.08008, 0.5396, 0.09536, 0.5415, 0.09135, 0.5426, 0.09549, 0.556, 0.07041, 0.5528, 0.07748, 0.5524, 0.07419, 0.5434, 0.109, 0.5434, 0.1064, 0.5453, 0.109, 0.553, 0.0665, 0.5516, 0.07243, 0.5503, 0.0713, 0.5473, 0.112, 0.5466, 0.1108, 0.5478, 0.1102, 0.5462, 0.06359, 0.5468, 0.06999, 0.5454, 0.07006, 0.5483, 0.06555, 0.5489, 0.07109, 0.5478, 0.0701, 0.5063, 0.1306, 0.5059, 0.128, 0.5071, 0.1255, 0.5427, 0.06593, 0.544, 0.07137, 0.5428, 0.07273, 0.5516, 0.1153, 0.5508, 0.1099, 0.552, 0.11, 0.5403, 0.06921, 0.5423, 0.07452, 0.5416, 0.07649, 0.5585, 0.1337, 0.5573, 0.1326, 0.5585, 0.1187, 0.5388, 0.07693, 0.5412, 0.07953, 0.5405, 0.08257, 0.5505, 0.07967, 0.5477, 0.101, 0.5485, 0.07848, 0.5438, 0.07733, 0.5458, 0.08005, 0.5453, 0.08106, 0.5521, 0.09405, 0.5504, 0.08926, 0.5508, 0.08666, 0.5429, 0.08122, 0.5451, 0.08252, 0.5447, 0.08481, 0.5527, 0.09168, 0.551, 0.08436, 0.5511, 0.08314, 0.5423, 0.08612, 0.5445, 0.08794, 0.544, 0.09173, 0.5521, 0.08317, 0.5511, 0.08219, 0.551, 0.08149, 0.5135, 0.1312, 0.5129, 0.1285, 0.5135, 0.1255, 0.5517, 0.07994, 0.5509, 0.08085, 0.5508, 0.08018, 0.5435, 0.1044, 0.5444, 0.1017, 0.5452, 0.1022, 0.5512, 0.07719, 0.5505, 0.07967, 0.5502, 0.07909, 0.5465, 0.1093, 0.546, 0.1019, 0.5469, 0.1019, 0.5476, 0.07434, 0.5485, 0.07848, 0.5477, 0.07836, 0.5497, 0.07497, 0.5497, 0.07879, 0.5491, 0.07844, 0.5488, 0.1086, 0.5477, 0.101, 0.5487, 0.09895, 0.5454, 0.07502, 0.547, 0.07874, 0.5463, 0.07914, 0.5454, 0.07502, 0.5464, 0.07428, 0.5477, 0.07836, 0.544, 0.07137, 0.5454, 0.07006, 0.5464, 0.07428, 0.544, 0.07137, 0.5454, 0.07502, 0.5443, 0.07576, 0.5488, 0.1086, 0.5479, 0.1092, 0.5469, 0.1019, 0.5667, 0.1259, 0.5676, 0.1283, 0.567, 0.1295, 0.549, 0.1127, 0.5488, 0.1086, 0.5497, 0.1092, 0.5497, 0.07497, 0.5506, 0.0757, 0.5502, 0.07909, 0.5489, 0.07109, 0.5503, 0.0713, 0.5506, 0.0757, 0.5489, 0.07109, 0.5497, 0.07497, 0.5486, 0.07423, 0.5476, 0.07434, 0.5486, 0.07423, 0.5491, 0.07844, 0.5468, 0.06999, 0.5478, 0.0701, 0.5486, 0.07423, 0.5468, 0.06999, 0.5476, 0.07434, 0.5464, 0.07428, 0.5465, 0.1093, 0.5451, 0.1045, 0.5452, 0.1022, 0.5466, 0.1108, 0.5453, 0.109, 0.5451, 0.1045, 0.5466, 0.1108, 0.5465, 0.1093, 0.5479, 0.1092, 0.5512, 0.07719, 0.5516, 0.0784, 0.5508, 0.08018, 0.5516, 0.07243, 0.5524, 0.07419, 0.5516, 0.0784, 0.5516, 0.07243, 0.5512, 0.07719, 0.5506, 0.0757, 0.5495, 0.1244, 0.552, 0.1336, 0.5504, 0.1313, 0.5495, 0.1223, 0.553, 0.1329, 0.552, 0.1336, 0.5434, 0.1064, 0.5435, 0.1044, 0.5451, 0.1045, 0.5517, 0.07994, 0.5519, 0.08128, 0.551, 0.08149, 0.5528, 0.07748, 0.5533, 0.08008, 0.5519, 0.08128, 0.5528, 0.07748, 0.5517, 0.07994, 0.5516, 0.0784, 0.5082, 0.128, 0.5093, 0.1255, 0.5093, 0.1285, 0.5415, 0.09135, 0.5405, 0.0882, 0.5423, 0.08909, 0.5415, 0.09135, 0.5429, 0.09182, 0.5434, 0.09484, 0.5521, 0.08317, 0.5525, 0.08799, 0.5511, 0.08314, 0.5536, 0.08391, 0.5544, 0.08934, 0.5525, 0.08799, 0.5536, 0.08391, 0.5521, 0.08317, 0.5519, 0.08128, 0.5423, 0.08612, 0.5425, 0.08321, 0.5447, 0.08481, 0.5403, 0.08542, 0.5405, 0.08257, 0.5425, 0.08321, 0.5403, 0.08542, 0.5423, 0.08612, 0.5423, 0.08909, 0.5093, 0.1259, 0.5102, 0.1255, 0.5102, 0.1313, 0.5712, 0.1191, 0.5712, 0.1259, 0.5694, 0.1197, 0.4947, 0.1258, 0.4967, 0.1255, 0.4967, 0.1293, 0.5429, 0.08122, 0.5432, 0.07915, 0.5453, 0.08106, 0.5412, 0.07953, 0.5416, 0.07649, 0.5432, 0.07915, 0.5412, 0.07953, 0.5429, 0.08122, 0.5425, 0.08321, 0.5521, 0.09405, 0.5516, 0.09543, 0.55, 0.09349, 0.5573, 0.136, 0.5558, 0.1332, 0.5573, 0.1187, 0.5617, 0.139, 0.561, 0.1204, 0.5617, 0.1187, 0.5438, 0.07733, 0.5443, 0.07576, 0.5463, 0.07914, 0.5423, 0.07452, 0.5428, 0.07273, 0.5443, 0.07576, 0.5423, 0.07452, 0.5438, 0.07733, 0.5432, 0.07915, 0.5388, 0.07693, 0.5394, 0.07157, 0.5416, 0.07649, 0.5352, 0.0789, 0.5358, 0.07226, 0.5394, 0.07157, 0.5352, 0.0789, 0.5388, 0.07693, 0.5379, 0.08309, 0.5546, 0.1132, 0.5531, 0.1149, 0.552, 0.11, 0.5663, 0.1318, 0.5656, 0.1301, 0.5663, 0.125, 0.5592, 0.1083, 0.5546, 0.1132, 0.5562, 0.1078, 0.5403, 0.06921, 0.5413, 0.06756, 0.5428, 0.07273, 0.5381, 0.0669, 0.5403, 0.06168, 0.5413, 0.06756, 0.5381, 0.0669, 0.5403, 0.06921, 0.5394, 0.07157, 0.5082, 0.1313, 0.5071, 0.1309, 0.5082, 0.1255, 0.5388, 0.1354, 0.5392, 0.134, 0.5426, 0.1328, 0.5549, 0.116, 0.5516, 0.1153, 0.5531, 0.1149, 0.5427, 0.06593, 0.5445, 0.06388, 0.5454, 0.07006, 0.5416, 0.05964, 0.5427, 0.0578, 0.5445, 0.06388, 0.5416, 0.05964, 0.5427, 0.06593, 0.5413, 0.06756, 0.5664, 0.1234, 0.5677, 0.1248, 0.5676, 0.1283, 0.5511, 0.1187, 0.5481, 0.1172, 0.5486, 0.1135, 0.5395, 0.1308, 0.5432, 0.1322, 0.5426, 0.1328, 0.5483, 0.06555, 0.5504, 0.0655, 0.5503, 0.0713, 0.5495, 0.05743, 0.5524, 0.05794, 0.5504, 0.0655, 0.5495, 0.05743, 0.5483, 0.06555, 0.5472, 0.06402, 0.5462, 0.06359, 0.5472, 0.06402, 0.5478, 0.0701, 0.5453, 0.05673, 0.5474, 0.05592, 0.5472, 0.06402, 0.5453, 0.05673, 0.5462, 0.06359, 0.5445, 0.06388, 0.5473, 0.112, 0.5458, 0.1108, 0.5453, 0.109, 0.5461, 0.1169, 0.5437, 0.1146, 0.5458, 0.1108, 0.5461, 0.1169, 0.5473, 0.112, 0.5486, 0.1135, 0.553, 0.0665, 0.555, 0.06772, 0.5524, 0.07419, 0.5549, 0.06062, 0.5571, 0.06362, 0.555, 0.06772, 0.5549, 0.06062, 0.553, 0.0665, 0.5504, 0.0655, 0.5506, 0.1195, 0.5536, 0.1187, 0.553, 0.1329, 0.5888, 0.1059, 0.5863, 0.1051, 0.588, 0.1039, 0.5418, 0.1113, 0.5434, 0.109, 0.5458, 0.1108, 0.556, 0.07041, 0.557, 0.07306, 0.5533, 0.08008, 0.5586, 0.06781, 0.5601, 0.07231, 0.557, 0.07306, 0.5586, 0.06781, 0.556, 0.07041, 0.555, 0.06772, 0.5396, 0.09536, 0.5384, 0.09174, 0.5405, 0.0882, 0.5373, 0.1061, 0.536, 0.09336, 0.5384, 0.09174, 0.5373, 0.1061, 0.5396, 0.09536, 0.5403, 0.1094, 0.5568, 0.0754, 0.5568, 0.07952, 0.5544, 0.08934, 0.5606, 0.07747, 0.5602, 0.08489, 0.5568, 0.07952, 0.5606, 0.07747, 0.5568, 0.0754, 0.557, 0.07306, 0.538, 0.08769, 0.5379, 0.08309, 0.5405, 0.08257, 0.5353, 0.08895, 0.5347, 0.08433, 0.5379, 0.08309, 0.5353, 0.08895, 0.538, 0.08769, 0.5384, 0.09174, 0.5506, 0.1017, 0.5497, 0.1092, 0.5487, 0.09895, 0.5157, 0.1275, 0.5147, 0.1272, 0.5157, 0.1255, 0.5508, 0.1099, 0.5506, 0.1017, 0.5516, 0.09543, 0.573, 0.09872, 0.5718, 0.0935, 0.5738, 0.09178, 0.5619, 0.0626, 0.5638, 0.06928, 0.5618, 0.07053, 0.5619, 0.0626, 0.5602, 0.06538, 0.5586, 0.06042, 0.5853, 0.1012, 0.5853, 0.08651, 0.5871, 0.08763, 0.5546, 0.1187, 0.5558, 0.1258, 0.5536, 0.13, 0.5825, 0.09766, 0.5853, 0.1012, 0.585, 0.1065, 0.563, 0.07805, 0.5638, 0.08615, 0.5602, 0.08489, 0.5688, 0.08765, 0.568, 0.07948, 0.5702, 0.07781, 0.5688, 0.08765, 0.5709, 0.08593, 0.5718, 0.0935, 0.5334, 0.08842, 0.5325, 0.08506, 0.5347, 0.08433, 0.5835, 0.0847, 0.5839, 0.07802, 0.5857, 0.07914, 0.5835, 0.0847, 0.5855, 0.08252, 0.5853, 0.08651, 0.5702, 0.07113, 0.57, 0.06709, 0.573, 0.05998, 0.5677, 0.07339, 0.5675, 0.06609, 0.57, 0.06709, 0.5677, 0.07339, 0.5702, 0.07113, 0.5702, 0.07781, 0.5329, 0.08033, 0.5335, 0.07259, 0.5358, 0.07226, 0.5848, 0.07153, 0.5862, 0.06287, 0.5875, 0.06679, 0.5848, 0.07153, 0.5864, 0.07446, 0.5857, 0.07914, 0.5702, 0.06263, 0.5705, 0.05775, 0.5732, 0.05433, 0.5678, 0.06153, 0.5683, 0.05495, 0.5705, 0.05775, 0.5678, 0.06153, 0.5702, 0.06263, 0.57, 0.06709, 0.5354, 0.06577, 0.5374, 0.06001, 0.5403, 0.06168, 0.5335, 0.06349, 0.535, 0.05684, 0.5374, 0.06001, 0.5335, 0.06349, 0.5354, 0.06577, 0.5335, 0.07259, 0.5664, 0.1191, 0.5664, 0.1218, 0.5638, 0.1209, 0.5336, 0.1349, 0.5342, 0.1329, 0.5365, 0.134, 0.5697, 0.04792, 0.5722, 0.04874, 0.5705, 0.05775, 0.5395, 0.05689, 0.5416, 0.05365, 0.5427, 0.0578, 0.5374, 0.05331, 0.5406, 0.04967, 0.5416, 0.05365, 0.5374, 0.05331, 0.5395, 0.05689, 0.5374, 0.06001, 0.5377, 0.1303, 0.5414, 0.1267, 0.543, 0.1296, 0.5365, 0.1289, 0.5387, 0.1258, 0.5414, 0.1267, 0.5365, 0.1289, 0.5377, 0.1303, 0.5365, 0.134, 0.5504, 0.05223, 0.5534, 0.05341, 0.5524, 0.05794, 0.5506, 0.04805, 0.5541, 0.04921, 0.5534, 0.05341, 0.5506, 0.04805, 0.5504, 0.05223, 0.5475, 0.05105, 0.5445, 0.05235, 0.5475, 0.05105, 0.5474, 0.05592, 0.5441, 0.04775, 0.5473, 0.04653, 0.5475, 0.05105, 0.5441, 0.04775, 0.5445, 0.05235, 0.5416, 0.05365, 0.5036, 0.1288, 0.5015, 0.1283, 0.5036, 0.1255, 0.5409, 0.1239, 0.5434, 0.1205, 0.5436, 0.1223, 0.5409, 0.1239, 0.5429, 0.1247, 0.5414, 0.1267, 0.5559, 0.05688, 0.5586, 0.06042, 0.5571, 0.06362, 0.5571, 0.0533, 0.5601, 0.05728, 0.5586, 0.06042, 0.5571, 0.0533, 0.5559, 0.05688, 0.5534, 0.05341, 0.5762, 0.0687, 0.5767, 0.05668, 0.5788, 0.066, 0.5728, 0.07023, 0.573, 0.05998, 0.5767, 0.05668, 0.5728, 0.07023, 0.5762, 0.0687, 0.5762, 0.0848, 0.5382, 0.1232, 0.5426, 0.1187, 0.5434, 0.1205, 0.681, 0.8258, 0.6711, 0.79, 0.6754, 0.7844, 0.681, 0.8018, 0.4207, 0.79, 0.4223, 0.7981, 0.4172, 0.8045, 0.572, 0.1119, 0.5708, 0.1084, 0.5725, 0.1068, 0.6572, 0.7435, 0.6453, 0.7121, 0.6474, 0.71, 0.6571, 0.7316, 0.6572, 0.7435, 0.6594, 0.7388, 0.6627, 0.7481, 0.5811, 0.1095, 0.581, 0.1066, 0.5826, 0.1051, 0.7168, 0.7159, 0.7145, 0.6885, 0.7196, 0.6882, 0.7214, 0.7056, 0.7168, 0.7159, 0.7223, 0.7129, 0.723, 0.721, 0.57, 0.1029, 0.5677, 0.09245, 0.5698, 0.09465, 0.6355, 0.6658, 0.6241, 0.613, 0.6263, 0.6073, 0.6352, 0.6492, 0.6355, 0.6658, 0.6381, 0.6651, 0.6395, 0.6725, 0.5806, 0.09803, 0.5809, 0.09267, 0.5828, 0.09058, 0.7137, 0.6342, 0.715, 0.5895, 0.7189, 0.5892, 0.7184, 0.6199, 0.7137, 0.6342, 0.7175, 0.6319, 0.7185, 0.6506, 0.5671, 0.08816, 0.5662, 0.07882, 0.568, 0.07948, 0.6176, 0.5613, 0.6108, 0.5046, 0.6143, 0.5007, 0.6192, 0.5437, 0.6176, 0.5613, 0.6212, 0.5598, 0.6223, 0.5684, 0.5818, 0.08673, 0.5822, 0.07802, 0.5839, 0.07802, 0.7209, 0.539, 0.7248, 0.4787, 0.7289, 0.4803, 0.7265, 0.5213, 0.7209, 0.539, 0.7258, 0.5413, 0.7233, 0.5543, 0.5659, 0.07353, 0.5656, 0.06629, 0.5675, 0.06609, 0.6086, 0.4509, 0.6065, 0.396, 0.6112, 0.3974, 0.6129, 0.4309, 0.6086, 0.4509, 0.614, 0.4512, 0.6132, 0.4623, 0.5833, 0.06951, 0.5849, 0.06058, 0.5862, 0.06287, 0.7331, 0.4222, 0.7428, 0.3616, 0.7501, 0.3604, 0.7446, 0.3922, 0.7331, 0.4222, 0.7386, 0.4225, 0.7351, 0.4474, 0.566, 0.06021, 0.5671, 0.05226, 0.5683, 0.05495, 0.6093, 0.3501, 0.6126, 0.3028, 0.6183, 0.3029, 0.6178, 0.3308, 0.6093, 0.3501, 0.6144, 0.3525, 0.6141, 0.3733, 0.5859, 0.05585, 0.5874, 0.04952, 0.5888, 0.05115, 0.7516, 0.3206, 0.7631, 0.2695, 0.7669, 0.2728, 0.7594, 0.3074, 0.7516, 0.3206, 0.7572, 0.3226, 0.7545, 0.3399, 0.5684, 0.04931, 0.5681, 0.04639, 0.5701, 0.04621, 0.6205, 0.2737, 0.6265, 0.2445, 0.6284, 0.2472, 0.6234, 0.2705, 0.6205, 0.2737, 0.6231, 0.2743, 0.6228, 0.278, 0.5488, 0.138, 0.5471, 0.134, 0.5491, 0.1333, 0.1131, 0.823, 0.1131, 0.855, 0.1084, 0.8511, 0.1088, 0.8289, 0.7723, 0.2445, 0.7749, 0.2465, 0.773, 0.2534, 0.5363, 0.1263, 0.5368, 0.1249, 0.5387, 0.1258, 0.3901, 0.831, 0.4033, 0.809, 0.4078, 0.8131, 0.3995, 0.8258, 0.3901, 0.831, 0.3977, 0.8312, 0.3879, 0.8427, 0.5468, 0.1231, 0.547, 0.1187, 0.5491, 0.119, 0.6198, 0.8539, 0.6065, 0.8278, 0.6099, 0.8257, 0.6198, 0.8437, 0.5692, 0.81, 0.5748, 0.8069, 0.5748, 0.8163, 0.5459, 0.1295, 0.5458, 0.1265, 0.5479, 0.1264, 0.4662, 0.8565, 0.4625, 0.8302, 0.4679, 0.83, 0.47, 0.8478, 0.4662, 0.8565, 0.4697, 0.8551, 0.4729, 0.8648, 0.5405, 0.1139, 0.538, 0.1123, 0.5392, 0.1107, 0.5826, 0.1092, 0.5826, 0.1051, 0.585, 0.1065, 0.5826, 0.1092, 0.5851, 0.1082, 0.5846, 0.1122, 0.1163, 0.7325, 0.1079, 0.6791, 0.1311, 0.7261, 0.1319, 0.7603, 0.1311, 0.7261, 0.1488, 0.7324, 0.1544, 0.7941, 0.1488, 0.7324, 0.1814, 0.7444, 0.1802, 0.8107, 0.1814, 0.7444, 0.2116, 0.7566, 0.2313, 0.8138, 0.2046, 0.823, 0.2116, 0.7566, 0.2591, 0.8072, 0.2313, 0.8138, 0.2396, 0.7464, 0.2855, 0.7776, 0.2591, 0.8072, 0.2756, 0.7467, 0.3099, 0.7499, 0.2855, 0.7776, 0.303, 0.726, 0.1079, 0.6791, 0.1015, 0.6363, 0.123, 0.6516, 0.1311, 0.7261, 0.123, 0.6516, 0.1484, 0.6698, 0.1488, 0.7324, 0.1484, 0.6698, 0.1831, 0.68, 0.1814, 0.7444, 0.1831, 0.68, 0.2186, 0.6903, 0.2396, 0.7464, 0.2116, 0.7566, 0.2186, 0.6903, 0.2756, 0.7467, 0.2396, 0.7464, 0.2554, 0.6887, 0.303, 0.726, 0.2756, 0.7467, 0.2913, 0.687, 0.3284, 0.7059, 0.303, 0.726, 0.3208, 0.674, 0.1015, 0.6363, 0.0988, 0.5743, 0.1248, 0.5862, 0.123, 0.6516, 0.1248, 0.5862, 0.1527, 0.597, 0.1484, 0.6698, 0.1527, 0.597, 0.1893, 0.6045, 0.1831, 0.68, 0.1893, 0.6045, 0.2241, 0.6097, 0.2554, 0.6887, 0.2186, 0.6903, 0.2241, 0.6097, 0.2913, 0.687, 0.2554, 0.6887, 0.2651, 0.6136, 0.3208, 0.674, 0.2913, 0.687, 0.2999, 0.6096, 0.3499, 0.6557, 0.3208, 0.674, 0.335, 0.6208, 0.0988, 0.5743, 0.09945, 0.5168, 0.1258, 0.5179, 0.1248, 0.5862, 0.1258, 0.5179, 0.157, 0.5243, 0.1527, 0.597, 0.157, 0.5243, 0.1967, 0.5352, 0.1893, 0.6045, 0.1967, 0.5352, 0.2352, 0.5337, 0.2651, 0.6136, 0.2241, 0.6097, 0.2352, 0.5337, 0.2999, 0.6096, 0.2651, 0.6136, 0.2789, 0.5309, 0.335, 0.6208, 0.2999, 0.6096, 0.3112, 0.5396, 0.3604, 0.6049, 0.335, 0.6208, 0.344, 0.5468, 0.1258, 0.5179, 0.09945, 0.5168, 0.1152, 0.4579, 0.157, 0.5243, 0.1258, 0.5179, 0.1394, 0.4558, 0.1967, 0.5352, 0.157, 0.5243, 0.168, 0.4524, 0.2352, 0.5337, 0.1967, 0.5352, 0.2053, 0.4539, 0.2352, 0.5337, 0.2435, 0.4555, 0.283, 0.4643, 0.2789, 0.5309, 0.283, 0.4643, 0.3189, 0.4694, 0.3112, 0.5396, 0.3189, 0.4694, 0.3462, 0.4825, 0.344, 0.5468, 0.3462, 0.4825, 0.3721, 0.4942, 0.1394, 0.4558, 0.1152, 0.4579, 0.1215, 0.4075, 0.168, 0.4524, 0.1394, 0.4558, 0.1466, 0.3959, 0.2053, 0.4539, 0.168, 0.4524, 0.1791, 0.3805, 0.2435, 0.4555, 0.2053, 0.4539, 0.2116, 0.3918, 0.2435, 0.4555, 0.2518, 0.3772, 0.2873, 0.3875, 0.283, 0.4643, 0.2873, 0.3875, 0.322, 0.3977, 0.3189, 0.4694, 0.322, 0.3977, 0.3488, 0.4141, 0.3462, 0.4825, 0.3488, 0.4141, 0.3728, 0.4382, 0.1466, 0.3959, 0.1215, 0.4075, 0.1381, 0.3645, 0.1791, 0.3805, 0.1466, 0.3959, 0.1701, 0.3377, 0.2116, 0.3918, 0.1791, 0.3805, 0.1948, 0.3206, 0.2518, 0.3772, 0.2116, 0.3918, 0.2263, 0.316, 0.2518, 0.3772, 0.2611, 0.2974, 0.289, 0.3231, 0.2873, 0.3875, 0.289, 0.3231, 0.3191, 0.3343, 0.322, 0.3977, 0.3191, 0.3343, 0.3404, 0.3613, 0.3488, 0.4141, 0.3404, 0.3613, 0.3641, 0.3899, 0.1701, 0.3377, 0.1381, 0.3645, 0.1638, 0.3133, 0.1948, 0.3206, 0.1701, 0.3377, 0.186, 0.2886, 0.2263, 0.316, 0.1948, 0.3206, 0.2072, 0.2638, 0.2611, 0.2974, 0.2263, 0.316, 0.24, 0.2509, 0.2611, 0.2974, 0.2658, 0.2445, 0.2884, 0.2598, 0.289, 0.3231, 0.2884, 0.2598, 0.3169, 0.2737, 0.3191, 0.3343, 0.3169, 0.2737, 0.3349, 0.3068, 0.3404, 0.3613, 0.3349, 0.3068, 0.352, 0.3394, 0.5851, 0.1082, 0.5881, 0.1092, 0.5846, 0.1122, 0.5459, 0.1295, 0.5491, 0.1333, 0.5471, 0.134, 0.5468, 0.1231, 0.5479, 0.1264, 0.5458, 0.1265, 0.5363, 0.1263, 0.5342, 0.1329, 0.5323, 0.1328, 0.5359, 0.05144, 0.535, 0.05684, 0.5338, 0.05532, 0.5684, 0.04931, 0.5683, 0.05495, 0.5671, 0.05226, 0.5859, 0.05585, 0.5862, 0.06287, 0.5849, 0.06058, 0.566, 0.06021, 0.5675, 0.06609, 0.5656, 0.06629, 0.5833, 0.06951, 0.5839, 0.07802, 0.5822, 0.07802, 0.5659, 0.07353, 0.568, 0.07948, 0.5662, 0.07882, 0.5818, 0.08673, 0.5828, 0.09058, 0.5809, 0.09267, 0.5671, 0.08816, 0.5698, 0.09465, 0.5677, 0.09245, 0.5806, 0.09803, 0.5826, 0.1051, 0.581, 0.1066, 0.57, 0.1029, 0.5725, 0.1068, 0.5708, 0.1084, 0.5811, 0.1095, 0.5831, 0.1122, 0.5812, 0.1121, 0.572, 0.1119, 0.5755, 0.1153, 0.5741, 0.1171, 0.5382, 0.1232, 0.5387, 0.1258, 0.5368, 0.1249, 0.5566, 0.09568, 0.5544, 0.08934, 0.5568, 0.07952, 0.5559, 0.05688, 0.5524, 0.05794, 0.5534, 0.05341, 0.5429, 0.1247, 0.543, 0.1296, 0.5414, 0.1267, 0.5445, 0.05235, 0.5427, 0.0578, 0.5416, 0.05365, 0.5504, 0.05223, 0.5474, 0.05592, 0.5475, 0.05105, 0.5643, 0.125, 0.5638, 0.1209, 0.5664, 0.1218, 0.5395, 0.05689, 0.5403, 0.06168, 0.5374, 0.06001, 0.5722, 0.04874, 0.5732, 0.05433, 0.5705, 0.05775, 0.5354, 0.06577, 0.5358, 0.07226, 0.5335, 0.07259, 0.5702, 0.06263, 0.573, 0.05998, 0.57, 0.06709, 0.5329, 0.08033, 0.5347, 0.08433, 0.5325, 0.08506, 0.562, 0.09302, 0.5602, 0.08489, 0.5638, 0.08615, 0.5855, 0.08252, 0.5871, 0.08763, 0.5853, 0.08651, 0.5709, 0.08593, 0.5738, 0.09178, 0.5718, 0.0935, 0.536, 0.107, 0.5392, 0.1107, 0.538, 0.1123, 0.5602, 0.06538, 0.5571, 0.06362, 0.5586, 0.06042, 0.5506, 0.1017, 0.55, 0.09349, 0.5516, 0.09543, 0.538, 0.08769, 0.5405, 0.0882, 0.5384, 0.09174, 0.5568, 0.0754, 0.5533, 0.08008, 0.557, 0.07306, 0.5396, 0.09536, 0.5426, 0.09549, 0.5403, 0.1094, 0.556, 0.07041, 0.5524, 0.07419, 0.555, 0.06772, 0.5434, 0.109, 0.5453, 0.109, 0.5458, 0.1108, 0.553, 0.0665, 0.5503, 0.0713, 0.5504, 0.0655, 0.5473, 0.112, 0.5478, 0.1102, 0.5486, 0.1135, 0.5462, 0.06359, 0.5454, 0.07006, 0.5445, 0.06388, 0.5483, 0.06555, 0.5478, 0.0701, 0.5472, 0.06402, 0.5063, 0.1306, 0.5071, 0.1255, 0.5071, 0.131, 0.5427, 0.06593, 0.5428, 0.07273, 0.5413, 0.06756, 0.5516, 0.1153, 0.552, 0.11, 0.5531, 0.1149, 0.5403, 0.06921, 0.5416, 0.07649, 0.5394, 0.07157, 0.5546, 0.1132, 0.5545, 0.09847, 0.5562, 0.1078, 0.5388, 0.07693, 0.5405, 0.08257, 0.5379, 0.08309, 0.5485, 0.07848, 0.547, 0.07874, 0.5477, 0.07836, 0.547, 0.07874, 0.5458, 0.08005, 0.5463, 0.07914, 0.5458, 0.08005, 0.5451, 0.08252, 0.5453, 0.08106, 0.5451, 0.08252, 0.5445, 0.08794, 0.5447, 0.08481, 0.5445, 0.08794, 0.5441, 0.09434, 0.544, 0.09173, 0.5508, 0.1343, 0.5491, 0.1272, 0.5504, 0.1313, 0.5444, 0.1017, 0.546, 0.1019, 0.5452, 0.1022, 0.546, 0.1019, 0.5477, 0.101, 0.5469, 0.1019, 0.5188, 0.1255, 0.5188, 0.1297, 0.5186, 0.1276, 0.5493, 0.09685, 0.5504, 0.08926, 0.55, 0.09349, 0.5504, 0.08926, 0.551, 0.08436, 0.5508, 0.08666, 0.551, 0.08436, 0.5511, 0.08219, 0.5511, 0.08314, 0.5511, 0.08219, 0.5509, 0.08085, 0.551, 0.08149, 0.5509, 0.08085, 0.5505, 0.07967, 0.5508, 0.08018, 0.5505, 0.07967, 0.5497, 0.07879, 0.5502, 0.07909, 0.5497, 0.07879, 0.5485, 0.07848, 0.5491, 0.07844, 0.5485, 0.07848, 0.5458, 0.08005, 0.547, 0.07874, 0.5458, 0.08005, 0.5445, 0.08794, 0.5451, 0.08252, 0.5516, 0.1407, 0.5491, 0.1272, 0.5508, 0.1343, 0.5444, 0.1017, 0.5445, 0.08794, 0.546, 0.1019, 0.546, 0.1019, 0.5445, 0.08794, 0.5477, 0.101, 0.5477, 0.101, 0.5511, 0.08219, 0.5493, 0.09685, 0.5637, 0.1187, 0.5637, 0.1332, 0.5635, 0.1262, 0.5504, 0.08926, 0.5511, 0.08219, 0.551, 0.08436, 0.5511, 0.08219, 0.5505, 0.07967, 0.5509, 0.08085, 0.5505, 0.07967, 0.5485, 0.07848, 0.5497, 0.07879, 0.5485, 0.07848, 0.5477, 0.101, 0.5458, 0.08005, 0.5458, 0.08005, 0.5477, 0.101, 0.5445, 0.08794, 0.5511, 0.08219, 0.5477, 0.101, 0.5505, 0.07967, 0.5438, 0.07733, 0.5453, 0.08106, 0.5432, 0.07915, 0.5521, 0.09405, 0.5508, 0.08666, 0.5527, 0.09221, 0.5429, 0.08122, 0.5447, 0.08481, 0.5425, 0.08321, 0.5527, 0.09168, 0.5511, 0.08314, 0.5525, 0.08799, 0.5423, 0.08612, 0.544, 0.09173, 0.5423, 0.08909, 0.5521, 0.08317, 0.551, 0.08149, 0.5519, 0.08128, 0.5524, 0.1366, 0.5504, 0.1313, 0.552, 0.1336, 0.5517, 0.07994, 0.5508, 0.08018, 0.5516, 0.0784, 0.5435, 0.1044, 0.5452, 0.1022, 0.5451, 0.1045, 0.5512, 0.07719, 0.5502, 0.07909, 0.5506, 0.0757, 0.5465, 0.1093, 0.5469, 0.1019, 0.5479, 0.1092, 0.5476, 0.07434, 0.5477, 0.07836, 0.5464, 0.07428, 0.5497, 0.07497, 0.5491, 0.07844, 0.5486, 0.07423, 0.5488, 0.1086, 0.5487, 0.09895, 0.5497, 0.1092, 0.5454, 0.07502, 0.5463, 0.07914, 0.5443, 0.07576, 0.5454, 0.07502, 0.5477, 0.07836, 0.547, 0.07874, 0.544, 0.07137, 0.5464, 0.07428, 0.5454, 0.07502, 0.544, 0.07137, 0.5443, 0.07576, 0.5428, 0.07273, 0.5488, 0.1086, 0.5469, 0.1019, 0.5477, 0.101, 0.549, 0.1127, 0.5479, 0.1092, 0.5488, 0.1086, 0.5115, 0.1255, 0.5115, 0.1291, 0.5102, 0.1278, 0.5497, 0.07497, 0.5502, 0.07909, 0.5497, 0.07879, 0.5489, 0.07109, 0.5506, 0.0757, 0.5497, 0.07497, 0.5489, 0.07109, 0.5486, 0.07423, 0.5478, 0.0701, 0.5476, 0.07434, 0.5491, 0.07844, 0.5485, 0.07848, 0.5468, 0.06999, 0.5486, 0.07423, 0.5476, 0.07434, 0.5468, 0.06999, 0.5464, 0.07428, 0.5454, 0.07006, 0.5465, 0.1093, 0.5452, 0.1022, 0.546, 0.1019, 0.5746, 0.1191, 0.5746, 0.1255, 0.5742, 0.1206, 0.5177, 0.1255, 0.5177, 0.1272, 0.5169, 0.1265, 0.5512, 0.07719, 0.5508, 0.08018, 0.5505, 0.07967, 0.5516, 0.07243, 0.5516, 0.0784, 0.5512, 0.07719, 0.5516, 0.07243, 0.5506, 0.0757, 0.5503, 0.0713, 0.5495, 0.1244, 0.5504, 0.1313, 0.5491, 0.1272, 0.5495, 0.1223, 0.552, 0.1336, 0.5495, 0.1244, 0.5434, 0.1064, 0.5451, 0.1045, 0.5453, 0.109, 0.5517, 0.07994, 0.551, 0.08149, 0.5509, 0.08085, 0.5528, 0.07748, 0.5519, 0.08128, 0.5517, 0.07994, 0.5528, 0.07748, 0.5516, 0.0784, 0.5524, 0.07419, 0.5082, 0.128, 0.5093, 0.1285, 0.5083, 0.1309, 0.5415, 0.09135, 0.5423, 0.08909, 0.5429, 0.09182, 0.5536, 0.137, 0.552, 0.1336, 0.553, 0.1329, 0.5521, 0.08317, 0.5511, 0.08314, 0.5511, 0.08219, 0.5536, 0.08391, 0.5525, 0.08799, 0.5521, 0.08317, 0.5536, 0.08391, 0.5519, 0.08128, 0.5533, 0.08008, 0.5423, 0.08612, 0.5447, 0.08481, 0.5445, 0.08794, 0.5403, 0.08542, 0.5425, 0.08321, 0.5423, 0.08612, 0.5403, 0.08542, 0.5423, 0.08909, 0.5405, 0.0882, 0.5527, 0.09168, 0.5508, 0.08666, 0.551, 0.08436, 0.5169, 0.1277, 0.5161, 0.1261, 0.5169, 0.1255, 0.5129, 0.1255, 0.5129, 0.129, 0.5115, 0.1274, 0.5429, 0.08122, 0.5453, 0.08106, 0.5451, 0.08252, 0.5412, 0.07953, 0.5432, 0.07915, 0.5429, 0.08122, 0.5412, 0.07953, 0.5425, 0.08321, 0.5405, 0.08257, 0.5521, 0.09405, 0.55, 0.09349, 0.5504, 0.08926, 0.5534, 0.1125, 0.5516, 0.09543, 0.5521, 0.09405, 0.5807, 0.1144, 0.5807, 0.1347, 0.5788, 0.1286, 0.5438, 0.07733, 0.5463, 0.07914, 0.5458, 0.08005, 0.5423, 0.07452, 0.5443, 0.07576, 0.5438, 0.07733, 0.5423, 0.07452, 0.5432, 0.07915, 0.5416, 0.07649, 0.5388, 0.07693, 0.5416, 0.07649, 0.5412, 0.07953, 0.5352, 0.0789, 0.5394, 0.07157, 0.5388, 0.07693, 0.5352, 0.0789, 0.5379, 0.08309, 0.5347, 0.08433, 0.5161, 0.1255, 0.5161, 0.1299, 0.5157, 0.1269, 0.5592, 0.1083, 0.5531, 0.1149, 0.5546, 0.1132, 0.5732, 0.05604, 0.5767, 0.05668, 0.573, 0.05998, 0.5403, 0.06921, 0.5428, 0.07273, 0.5423, 0.07452, 0.5381, 0.0669, 0.5413, 0.06756, 0.5403, 0.06921, 0.5381, 0.0669, 0.5394, 0.07157, 0.5358, 0.07226, 0.5516, 0.1153, 0.5498, 0.11, 0.5508, 0.1099, 0.514, 0.1255, 0.514, 0.1303, 0.5135, 0.1291, 0.5549, 0.116, 0.5531, 0.1149, 0.5577, 0.1101, 0.5427, 0.06593, 0.5454, 0.07006, 0.544, 0.07137, 0.5416, 0.05964, 0.5445, 0.06388, 0.5427, 0.06593, 0.5416, 0.05964, 0.5413, 0.06756, 0.5403, 0.06168, 0.5664, 0.1234, 0.5676, 0.1283, 0.5667, 0.1259, 0.5677, 0.1191, 0.5677, 0.1248, 0.5664, 0.1234, 0.5395, 0.1308, 0.5426, 0.1328, 0.5392, 0.134, 0.5483, 0.06555, 0.5503, 0.0713, 0.5489, 0.07109, 0.5495, 0.05743, 0.5504, 0.0655, 0.5483, 0.06555, 0.5495, 0.05743, 0.5472, 0.06402, 0.5474, 0.05592, 0.5462, 0.06359, 0.5478, 0.0701, 0.5468, 0.06999, 0.5453, 0.05673, 0.5472, 0.06402, 0.5462, 0.06359, 0.5453, 0.05673, 0.5445, 0.06388, 0.5427, 0.0578, 0.5147, 0.1255, 0.5147, 0.1286, 0.514, 0.1269, 0.5461, 0.1169, 0.5458, 0.1108, 0.5473, 0.112, 0.5461, 0.1169, 0.5486, 0.1135, 0.5481, 0.1172, 0.553, 0.0665, 0.5524, 0.07419, 0.5516, 0.07243, 0.5549, 0.06062, 0.555, 0.06772, 0.553, 0.0665, 0.5549, 0.06062, 0.5504, 0.0655, 0.5524, 0.05794, 0.5506, 0.1195, 0.553, 0.1329, 0.5495, 0.1223, 0.5418, 0.1113, 0.5403, 0.1094, 0.5434, 0.109, 0.5418, 0.1113, 0.5458, 0.1108, 0.5437, 0.1146, 0.556, 0.07041, 0.5533, 0.08008, 0.5528, 0.07748, 0.5586, 0.06781, 0.557, 0.07306, 0.556, 0.07041, 0.5586, 0.06781, 0.555, 0.06772, 0.5571, 0.06362, 0.5396, 0.09536, 0.5405, 0.0882, 0.5415, 0.09135, 0.5373, 0.1061, 0.5384, 0.09174, 0.5396, 0.09536, 0.5373, 0.1061, 0.5403, 0.1094, 0.5392, 0.1107, 0.5568, 0.0754, 0.5544, 0.08934, 0.5536, 0.08391, 0.5606, 0.07747, 0.5568, 0.07952, 0.5568, 0.0754, 0.5606, 0.07747, 0.557, 0.07306, 0.5601, 0.07231, 0.538, 0.08769, 0.5405, 0.08257, 0.5403, 0.08542, 0.5353, 0.08895, 0.5379, 0.08309, 0.538, 0.08769, 0.5353, 0.08895, 0.5384, 0.09174, 0.536, 0.09336, 0.5506, 0.1017, 0.5487, 0.09895, 0.5493, 0.09685, 0.5694, 0.1273, 0.5677, 0.1264, 0.5694, 0.1191, 0.5508, 0.1099, 0.5516, 0.09543, 0.552, 0.11, 0.5602, 0.06538, 0.5601, 0.07231, 0.5586, 0.06781, 0.5619, 0.0626, 0.5618, 0.07053, 0.5602, 0.06538, 0.5619, 0.0626, 0.5586, 0.06042, 0.5601, 0.05728, 0.536, 0.107, 0.536, 0.09336, 0.5373, 0.1061, 0.5825, 0.09766, 0.5853, 0.08651, 0.5853, 0.1012, 0.5825, 0.09766, 0.585, 0.1065, 0.5826, 0.1051, 0.563, 0.07805, 0.5602, 0.08489, 0.5606, 0.07747, 0.5688, 0.08765, 0.5702, 0.07781, 0.5709, 0.08593, 0.5688, 0.08765, 0.5718, 0.0935, 0.5698, 0.09465, 0.5855, 0.08252, 0.5878, 0.07859, 0.5874, 0.08321, 0.532, 0.09074, 0.5325, 0.08506, 0.5334, 0.08842, 0.5558, 0.1317, 0.5536, 0.13, 0.5558, 0.1258, 0.562, 0.09302, 0.5595, 0.1043, 0.5591, 0.09408, 0.5728, 0.1191, 0.5728, 0.1261, 0.5712, 0.1225, 0.5677, 0.07339, 0.5702, 0.07781, 0.568, 0.07948, 0.5329, 0.08033, 0.5358, 0.07226, 0.5352, 0.0789, 0.531, 0.07754, 0.5335, 0.07259, 0.5329, 0.08033, 0.5848, 0.07153, 0.5857, 0.07914, 0.5839, 0.07802, 0.5702, 0.06263, 0.5732, 0.05433, 0.5732, 0.05604, 0.5678, 0.06153, 0.5705, 0.05775, 0.5702, 0.06263, 0.5678, 0.06153, 0.57, 0.06709, 0.5675, 0.06609, 0.5354, 0.06577, 0.5403, 0.06168, 0.5381, 0.0669, 0.5335, 0.06349, 0.5374, 0.06001, 0.5354, 0.06577, 0.5873, 0.05767, 0.5875, 0.06679, 0.5862, 0.06287, 0.5361, 0.1356, 0.5392, 0.134, 0.5388, 0.1354, 0.5697, 0.04792, 0.5725, 0.04658, 0.5722, 0.04874, 0.5697, 0.04792, 0.5705, 0.05775, 0.5683, 0.05495, 0.5395, 0.05689, 0.5427, 0.0578, 0.5416, 0.05964, 0.5374, 0.05331, 0.5416, 0.05365, 0.5395, 0.05689, 0.5374, 0.05331, 0.5374, 0.06001, 0.535, 0.05684, 0.5377, 0.1303, 0.543, 0.1296, 0.5395, 0.1308, 0.5365, 0.1289, 0.5414, 0.1267, 0.5377, 0.1303, 0.5365, 0.1289, 0.5365, 0.134, 0.5342, 0.1329, 0.5504, 0.05223, 0.5524, 0.05794, 0.5495, 0.05743, 0.5506, 0.04805, 0.5534, 0.05341, 0.5504, 0.05223, 0.5506, 0.04805, 0.5475, 0.05105, 0.5473, 0.04653, 0.5445, 0.05235, 0.5474, 0.05592, 0.5453, 0.05673, 0.5441, 0.04775, 0.5475, 0.05105, 0.5445, 0.05235, 0.5441, 0.04775, 0.5416, 0.05365, 0.5406, 0.04967, 0.5059, 0.1284, 0.5036, 0.1256, 0.5059, 0.1255, 0.5409, 0.1239, 0.5436, 0.1223, 0.5429, 0.1247, 0.5409, 0.1239, 0.5414, 0.1267, 0.5387, 0.1258, 0.5559, 0.05688, 0.5571, 0.06362, 0.5549, 0.06062, 0.5571, 0.0533, 0.5586, 0.06042, 0.5559, 0.05688, 0.5571, 0.0533, 0.5534, 0.05341, 0.5541, 0.04921, 0.5762, 0.0687, 0.5788, 0.066, 0.5788, 0.07284, 0.5728, 0.07023, 0.5767, 0.05668, 0.5762, 0.0687, 0.5591, 0.09408, 0.5568, 0.07952, 0.5602, 0.08489, 0.5382, 0.1232, 0.5434, 0.1205, 0.5409, 0.1239, 0.4207, 0.79, 0.4378, 0.7823, 0.4223, 0.7981, 0.4207, 0.79, 0.4172, 0.8045, 0.4078, 0.8131, 0.4033, 0.809, 0.572, 0.1119, 0.5725, 0.1068, 0.5739, 0.111, 0.6572, 0.7435, 0.6571, 0.7316, 0.6594, 0.7388, 0.6572, 0.7435, 0.6627, 0.7481, 0.6727, 0.7734, 0.6701, 0.777, 0.5811, 0.1095, 0.5826, 0.1051, 0.5826, 0.1092, 0.7168, 0.7159, 0.7214, 0.7056, 0.7223, 0.7129, 0.7168, 0.7159, 0.723, 0.721, 0.7244, 0.7364, 0.7193, 0.7434, 0.57, 0.1029, 0.5698, 0.09465, 0.5715, 0.1014, 0.6355, 0.6658, 0.6352, 0.6492, 0.6381, 0.6651, 0.6355, 0.6658, 0.6395, 0.6725, 0.6474, 0.71, 0.6453, 0.7121, 0.5806, 0.09803, 0.5828, 0.09058, 0.5825, 0.09766, 0.7137, 0.6342, 0.7184, 0.6199, 0.7175, 0.6319, 0.7137, 0.6342, 0.7185, 0.6506, 0.7196, 0.6882, 0.7145, 0.6885, 0.5671, 0.08816, 0.568, 0.07948, 0.5688, 0.08765, 0.6176, 0.5613, 0.6192, 0.5437, 0.6212, 0.5598, 0.6176, 0.5613, 0.6223, 0.5684, 0.6263, 0.6073, 0.6241, 0.613, 0.5818, 0.08673, 0.5839, 0.07802, 0.5835, 0.0847, 0.7209, 0.539, 0.7265, 0.5213, 0.7258, 0.5413, 0.7209, 0.539, 0.7233, 0.5543, 0.7189, 0.5892, 0.715, 0.5895, 0.5659, 0.07353, 0.5675, 0.06609, 0.5677, 0.07339, 0.6086, 0.4509, 0.6129, 0.4309, 0.614, 0.4512, 0.6086, 0.4509, 0.6132, 0.4623, 0.6143, 0.5007, 0.6108, 0.5046, 0.5833, 0.06951, 0.5862, 0.06287, 0.5848, 0.07153, 0.7331, 0.4222, 0.7446, 0.3922, 0.7386, 0.4225, 0.7331, 0.4222, 0.7351, 0.4474, 0.7289, 0.4803, 0.7248, 0.4787, 0.566, 0.06021, 0.5683, 0.05495, 0.5678, 0.06153, 0.6093, 0.3501, 0.6178, 0.3308, 0.6144, 0.3525, 0.6093, 0.3501, 0.6141, 0.3733, 0.6112, 0.3974, 0.6065, 0.396, 0.5859, 0.05585, 0.5888, 0.05115, 0.5873, 0.05767, 0.7516, 0.3206, 0.7594, 0.3074, 0.7572, 0.3226, 0.7516, 0.3206, 0.7545, 0.3399, 0.7501, 0.3604, 0.7428, 0.3616, 0.5324, 0.1351, 0.5342, 0.1329, 0.5336, 0.1349, 0.6205, 0.2737, 0.6234, 0.2705, 0.6231, 0.2743, 0.6205, 0.2737, 0.6228, 0.278, 0.6183, 0.3029, 0.6126, 0.3028, 0.5359, 0.05144, 0.5406, 0.04967, 0.5374, 0.05331, 0.4839, 0.9091, 0.485, 0.9013, 0.4874, 0.9099, 0.7723, 0.2445, 0.773, 0.2534, 0.7669, 0.2728, 0.7631, 0.2695, 0.5617, 0.1203, 0.5635, 0.1187, 0.5635, 0.1226, 0.2775, 0.8313, 0.2831, 0.823, 0.2841, 0.8313, 0.3901, 0.831, 0.3879, 0.8427, 0.3744, 0.8602, 0.3728, 0.8571, 0.5468, 0.1231, 0.5491, 0.119, 0.5486, 0.1228, 0.5692, 0.81, 0.5694, 0.7994, 0.5748, 0.8069, 0.4674, 0.802, 0.4708, 0.8109, 0.4679, 0.83, 0.4625, 0.8302, 0.5444, 0.04453, 0.5473, 0.04653, 0.5441, 0.04775, 0.4662, 0.8565, 0.47, 0.8478, 0.4697, 0.8551, 0.4662, 0.8565, 0.4729, 0.8648, 0.4764, 0.8839, 0.471, 0.8843, 0.5851, 0.1082, 0.5863, 0.1051, 0.5888, 0.1059, 0.4967, 0.1278, 0.4992, 0.1255, 0.4992, 0.1283, 0.5826, 0.1092, 0.5846, 0.1122, 0.5831, 0.1122, 0.1163, 0.7325, 0.1311, 0.7261, 0.1319, 0.7603, 0.1319, 0.7603, 0.1488, 0.7324, 0.1544, 0.7941, 0.1544, 0.7941, 0.1814, 0.7444, 0.1802, 0.8107, 0.1802, 0.8107, 0.2116, 0.7566, 0.2046, 0.823, 0.2313, 0.8138, 0.2116, 0.7566, 0.2396, 0.7464, 0.2591, 0.8072, 0.2396, 0.7464, 0.2756, 0.7467, 0.2855, 0.7776, 0.2756, 0.7467, 0.303, 0.726, 0.3099, 0.7499, 0.303, 0.726, 0.3284, 0.7059, 0.1079, 0.6791, 0.123, 0.6516, 0.1311, 0.7261, 0.1311, 0.7261, 0.1484, 0.6698, 0.1488, 0.7324, 0.1488, 0.7324, 0.1831, 0.68, 0.1814, 0.7444, 0.1814, 0.7444, 0.2186, 0.6903, 0.2116, 0.7566, 0.2396, 0.7464, 0.2186, 0.6903, 0.2554, 0.6887, 0.2756, 0.7467, 0.2554, 0.6887, 0.2913, 0.687, 0.303, 0.726, 0.2913, 0.687, 0.3208, 0.674, 0.3284, 0.7059, 0.3208, 0.674, 0.3499, 0.6557, 0.1015, 0.6363, 0.1248, 0.5862, 0.123, 0.6516, 0.123, 0.6516, 0.1527, 0.597, 0.1484, 0.6698, 0.1484, 0.6698, 0.1893, 0.6045, 0.1831, 0.68, 0.1831, 0.68, 0.2241, 0.6097, 0.2186, 0.6903, 0.2554, 0.6887, 0.2241, 0.6097, 0.2651, 0.6136, 0.2913, 0.687, 0.2651, 0.6136, 0.2999, 0.6096, 0.3208, 0.674, 0.2999, 0.6096, 0.335, 0.6208, 0.3499, 0.6557, 0.335, 0.6208, 0.3604, 0.6049, 0.0988, 0.5743, 0.1258, 0.5179, 0.1248, 0.5862, 0.1248, 0.5862, 0.157, 0.5243, 0.1527, 0.597, 0.1527, 0.597, 0.1967, 0.5352, 0.1893, 0.6045, 0.1893, 0.6045, 0.2352, 0.5337, 0.2241, 0.6097, 0.2651, 0.6136, 0.2352, 0.5337, 0.2789, 0.5309, 0.2999, 0.6096, 0.2789, 0.5309, 0.3112, 0.5396, 0.335, 0.6208, 0.3112, 0.5396, 0.344, 0.5468, 0.3604, 0.6049, 0.344, 0.5468, 0.3728, 0.5492, 0.1258, 0.5179, 0.1152, 0.4579, 0.1394, 0.4558, 0.157, 0.5243, 0.1394, 0.4558, 0.168, 0.4524, 0.1967, 0.5352, 0.168, 0.4524, 0.2053, 0.4539, 0.2352, 0.5337, 0.2053, 0.4539, 0.2435, 0.4555, 0.2352, 0.5337, 0.283, 0.4643, 0.2789, 0.5309, 0.2789, 0.5309, 0.3189, 0.4694, 0.3112, 0.5396, 0.3112, 0.5396, 0.3462, 0.4825, 0.344, 0.5468, 0.344, 0.5468, 0.3721, 0.4942, 0.3728, 0.5492, 0.1394, 0.4558, 0.1215, 0.4075, 0.1466, 0.3959, 0.168, 0.4524, 0.1466, 0.3959, 0.1791, 0.3805, 0.2053, 0.4539, 0.1791, 0.3805, 0.2116, 0.3918, 0.2435, 0.4555, 0.2116, 0.3918, 0.2518, 0.3772, 0.2435, 0.4555, 0.2873, 0.3875, 0.283, 0.4643, 0.283, 0.4643, 0.322, 0.3977, 0.3189, 0.4694, 0.3189, 0.4694, 0.3488, 0.4141, 0.3462, 0.4825, 0.3462, 0.4825, 0.3728, 0.4382, 0.3721, 0.4942, 0.1466, 0.3959, 0.1381, 0.3645, 0.1701, 0.3377, 0.1791, 0.3805, 0.1701, 0.3377, 0.1948, 0.3206, 0.2116, 0.3918, 0.1948, 0.3206, 0.2263, 0.316, 0.2518, 0.3772, 0.2263, 0.316, 0.2611, 0.2974, 0.2518, 0.3772, 0.289, 0.3231, 0.2873, 0.3875, 0.2873, 0.3875, 0.3191, 0.3343, 0.322, 0.3977, 0.322, 0.3977, 0.3404, 0.3613, 0.3488, 0.4141, 0.3488, 0.4141, 0.3641, 0.3899, 0.3728, 0.4382, 0.1701, 0.3377, 0.1638, 0.3133, 0.186, 0.2886, 0.1948, 0.3206, 0.186, 0.2886, 0.2072, 0.2638, 0.2263, 0.316, 0.2072, 0.2638, 0.24, 0.2509, 0.2611, 0.2974, 0.24, 0.2509, 0.2658, 0.2445, 0.2611, 0.2974, 0.2884, 0.2598, 0.289, 0.3231, 0.289, 0.3231, 0.3169, 0.2737, 0.3191, 0.3343, 0.3191, 0.3343, 0.3349, 0.3068, 0.3404, 0.3613, 0.3404, 0.3613, 0.352, 0.3394, 0.3641, 0.3899, 0.5695, 0.1097, 0.5684, 0.1045, 0.5708, 0.1084, 0.5712, 0.1137, 0.5708, 0.1127, 0.5708, 0.1084, 0.572, 0.1119, 0.5455, 0.1341, 0.5451, 0.1314, 0.5471, 0.134, 0.5345, 0.1267, 0.5348, 0.1259, 0.5368, 0.1249, 0.5363, 0.1263, 0.5653, 0.05661, 0.5654, 0.05271, 0.5671, 0.05226, 0.5794, 0.1014, 0.5793, 0.09878, 0.5806, 0.09803, 0.581, 0.1066, 0.5799, 0.1091, 0.5796, 0.1067, 0.581, 0.1066, 0.5649, 0.0804, 0.5647, 0.07503, 0.5662, 0.07882, 0.5658, 0.08868, 0.5655, 0.08642, 0.5662, 0.07882, 0.5671, 0.08816, 0.566, 0.04922, 0.5661, 0.04871, 0.5684, 0.04931, 0.5671, 0.05226, 0.5359, 0.1241, 0.5373, 0.1229, 0.5368, 0.1249, 0.5451, 0.1314, 0.5446, 0.13, 0.5459, 0.1295, 0.5471, 0.134, 0.5348, 0.1259, 0.5359, 0.1241, 0.5368, 0.1249, 0.5862, 0.04849, 0.5871, 0.04578, 0.5874, 0.04952, 0.5849, 0.05547, 0.5852, 0.05334, 0.5874, 0.04952, 0.5859, 0.05585, 0.5806, 0.08328, 0.5809, 0.07754, 0.5822, 0.07802, 0.5716, 0.115, 0.5712, 0.1137, 0.572, 0.1119, 0.5741, 0.1171, 0.5649, 0.05966, 0.5653, 0.05661, 0.5671, 0.05226, 0.566, 0.06021, 0.5796, 0.1067, 0.5794, 0.1014, 0.581, 0.1066, 0.58, 0.1101, 0.5799, 0.1091, 0.581, 0.1066, 0.5811, 0.1095, 0.5818, 0.07294, 0.5823, 0.06945, 0.5833, 0.06951, 0.5822, 0.07802, 0.5871, 0.04578, 0.5873, 0.04481, 0.5886, 0.04577, 0.5874, 0.04952, 0.5852, 0.05334, 0.5862, 0.04849, 0.5874, 0.04952, 0.5644, 0.06594, 0.5648, 0.06257, 0.5656, 0.06629, 0.566, 0.08988, 0.5658, 0.08868, 0.5671, 0.08816, 0.5677, 0.09245, 0.5678, 0.1012, 0.5665, 0.09533, 0.5677, 0.09245, 0.5809, 0.07754, 0.5818, 0.07294, 0.5822, 0.07802, 0.5805, 0.08609, 0.5806, 0.08328, 0.5822, 0.07802, 0.5818, 0.08673, 0.5593, 0.1233, 0.5586, 0.1222, 0.5587, 0.1187, 0.561, 0.1224, 0.573, 0.1186, 0.5716, 0.115, 0.5741, 0.1171, 0.5656, 0.1284, 0.5642, 0.1259, 0.5656, 0.125, 0.5313, 0.1307, 0.5332, 0.1283, 0.5323, 0.1328, 0.5661, 0.04871, 0.5661, 0.04818, 0.5681, 0.04639, 0.5684, 0.04931, 0.5647, 0.07063, 0.5644, 0.06594, 0.5656, 0.06629, 0.5648, 0.06257, 0.5649, 0.05966, 0.566, 0.06021, 0.5656, 0.06629, 0.5742, 0.1226, 0.5734, 0.1201, 0.5742, 0.1191, 0.5801, 0.1112, 0.58, 0.1101, 0.5811, 0.1095, 0.5812, 0.1121, 0.5665, 0.09533, 0.566, 0.08988, 0.5677, 0.09245, 0.5682, 0.1034, 0.5678, 0.1012, 0.5677, 0.09245, 0.57, 0.1029, 0.5332, 0.1283, 0.5345, 0.1267, 0.5363, 0.1263, 0.5323, 0.1328, 0.5661, 0.04818, 0.5668, 0.04491, 0.5681, 0.04639, 0.5839, 0.06076, 0.5845, 0.05789, 0.5849, 0.06058, 0.5801, 0.08791, 0.5805, 0.08609, 0.5818, 0.08673, 0.5809, 0.09267, 0.5794, 0.0971, 0.5795, 0.09279, 0.5809, 0.09267, 0.5648, 0.07347, 0.5647, 0.07063, 0.5656, 0.06629, 0.5659, 0.07353, 0.5446, 0.13, 0.5446, 0.129, 0.5458, 0.1265, 0.5459, 0.1295, 0.5803, 0.1134, 0.5801, 0.1112, 0.5812, 0.1121, 0.538, 0.122, 0.5401, 0.1198, 0.5426, 0.1187, 0.5382, 0.1232, 0.5446, 0.129, 0.5444, 0.1265, 0.5458, 0.1265, 0.5444, 0.1265, 0.5448, 0.1238, 0.5458, 0.1265, 0.5845, 0.05789, 0.5849, 0.05547, 0.5859, 0.05585, 0.5849, 0.06058, 0.5831, 0.06521, 0.5839, 0.06076, 0.5849, 0.06058, 0.5684, 0.1045, 0.5682, 0.1034, 0.57, 0.1029, 0.5708, 0.1084, 0.5708, 0.1127, 0.5695, 0.1097, 0.5708, 0.1084, 0.5795, 0.09279, 0.5801, 0.08791, 0.5809, 0.09267, 0.5793, 0.09878, 0.5794, 0.0971, 0.5809, 0.09267, 0.5806, 0.09803, 0.5471, 0.1377, 0.5467, 0.1365, 0.5471, 0.134, 0.5488, 0.138, 0.5593, 0.1246, 0.5593, 0.1233, 0.561, 0.1224, 0.561, 0.1264, 0.4941, 0.1264, 0.494, 0.1295, 0.4927, 0.1283, 0.5654, 0.05271, 0.566, 0.04922, 0.5671, 0.05226, 0.5647, 0.07503, 0.5648, 0.07347, 0.5659, 0.07353, 0.5662, 0.07882, 0.5655, 0.08642, 0.5649, 0.0804, 0.5662, 0.07882, 0.5373, 0.1229, 0.538, 0.122, 0.5382, 0.1232, 0.5368, 0.1249, 0.5823, 0.06945, 0.5831, 0.06521, 0.5849, 0.06058, 0.5833, 0.06951])
me_circle.materials.append(mat_land_base)
me_circle.materials.append(mat_grass)
me_circle.use_remesh_preserve_volume = False
me_circle.use_remesh_preserve_attributes = False
me_circle.use_mirror_vertex_groups = False
me_circle.update()

# ---- objects
ob_circle = bpy.data.objects.new('Circle', me_circle)

# ---- transforms, parenting, visibility, modifiers, constraints
ob_circle.location = (0.0, 0.0, 0.0)
ob_circle.lineart.crease_threshold = 0.0

# ---- collection membership
col_collection.objects.link(ob_circle)

# ---- scene / render settings (as saved in the file)
scene.frame_start = 1; scene.frame_end = 250; scene.frame_set(1)
scene.render.engine = 'BLENDER_EEVEE_NEXT'
scene.cycles.use_denoising = False
scene.cycles.samples = 128
scene.cycles.sampling_pattern = 'TABULATED_SOBOL'
scene.cycles.use_adaptive_sampling = False
scene.cycles.use_light_tree = False
scene.view_settings.view_transform = 'Filmic'
bpy.context.view_layer.update()

# ---- added for rendering (the .blend has no active camera and no usable light): camera, sun
cam_auto = bpy.data.cameras.new('AutoCamera')
cam_auto.lens = 50.0
cam_auto.sensor_width = 36.0
cam_auto.clip_end = 1000.0
ob_auto_camera = bpy.data.objects.new('AutoCamera', cam_auto)
scene.collection.objects.link(ob_auto_camera)
ob_auto_camera.location = (3.81973, -4.57574, 2.58161)
ob_auto_camera.rotation_euler = (1.09748, -7.21219e-08, 0.694738)
scene.camera = ob_auto_camera
light_auto_sun = bpy.data.lights.new('AutoSun', 'SUN')
light_auto_sun.energy = 3.0
light_auto_sun.angle = 0.0523599
ob_auto_sun = bpy.data.objects.new('AutoSun', light_auto_sun)
scene.collection.objects.link(ob_auto_sun)
ob_auto_sun.rotation_euler = (0.872665, 0.174533, 0.523599)
bpy.context.view_layer.update()
